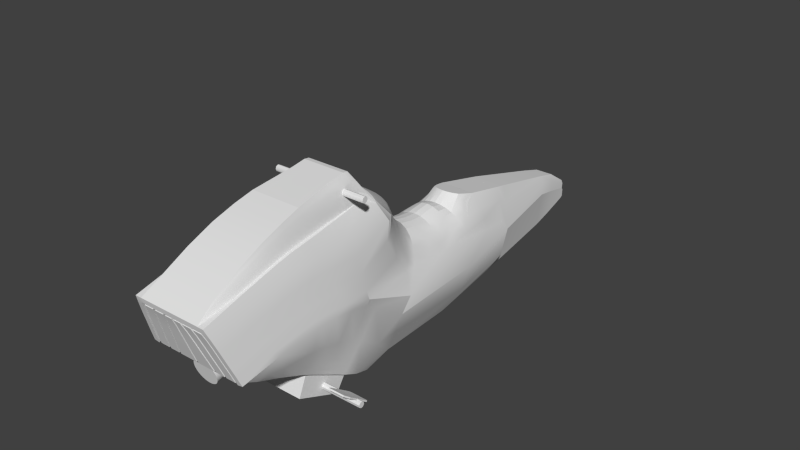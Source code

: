 # Source: speederbike_V2.blend  (saved by Blender 2.78.0; exported with 4.5.12 LTS)
import bpy
from mathutils import Matrix  # noqa: F401  (used for matrix-valued properties, if any)

bpy.ops.wm.read_factory_settings(use_empty=True)
scene = bpy.context.scene
scene.name = 'Scene'

# ---- collections
col_collection_11 = bpy.data.collections.new('Collection 11'); scene.collection.children.link(col_collection_11)

# ---- world
world_world = bpy.data.worlds.new('World'); scene.world = world_world
world_world.color = (0.05088, 0.05088, 0.05088)
world_world.use_sun_shadow = False
world_world.sun_shadow_jitter_overblur = 0.0
world_world.cycles.sampling_method = 'NONE'
world_world.cycles.sample_map_resolution = 256

# ---- meshes
me_cube_004 = bpy.data.meshes.new('Cube.004')
me_cube_004.from_pydata([(3.767e-17, -2.092, -5.818), (2.311, 0.01453, -11.65), (1.369, 0.105, -11.34), (1.509, -0.1107, -10.8), (1.369, 0.1449, -11.46), (1.574, -0.2256, -10.47), (2.111, 0.3625, -12.04), (2.311, 0.1092, -11.76), (2.311, 0.05449, -11.76), (2.172, -0.1107, -10.8), (2.172, 0.3164, -12.05), (1.509, 0.3389, -11.98), (2.106, -0.2031, -10.39), (2.111, 0.34, -12.12), (1.534, 1.473, 0.1324), (1.534, 1.393, -0.06135), (1.534, 1.346, 0.02414), (1.534, 1.412, 0.3836), (1.534, 1.459, 0.2981), (0.2876, -2.081, -6.091), (0.3989, -2.06, -6.568), (0.3989, -2.045, -6.931), (0.07934, -2.091, -5.836), (0.1556, -2.015, -7.61), (0.07934, -2.013, -7.663), (2.911e-17, 4.012, -6.354), (0.2191, 4.008, -6.415), (0.9324, 4.078, -7.813), (0.9039, 4.418, -7.943), (0.7674, 4.428, -7.387), (0.601, 4.437, -6.931), (0.4253, 4.146, -6.569), (0.2133, 4.156, -6.377), (0.2052, 4.446, -6.383), (0.8107, 3.961, -7.286), (0.9544, 3.935, -7.768), (0.2333, 3.356, -5.82), (0.4641, 3.313, -6.004), (0.8633, 3.147, -6.705), (1.016, 3.031, -7.196), (1.097, 3.48, -8.042), (0.4557, 3.664, -6.37), (0.8471, 3.613, -7.063), (0.7006, 3.059, -5.864), (0.2565, 3.015, -4.479), (0.5097, 2.948, -4.609), (0.7431, 2.839, -4.822), (1.115, 2.513, -5.455), (0.2605, 2.857, -3.012), (1.138, 2.327, -3.819), (-1.672e-17, 2.696, -2.368), (0.2587, 2.681, -2.385), (0.5092, 2.639, -2.438), (0.9425, 2.478, -2.637), (1.153, 2.365, -2.776), (0.7462, 5.005, -7.349), (0.4956, 4.928, -6.726), (0.3386, 4.902, -6.518), (0.1682, 4.887, -6.389), (3.084e-17, 4.704, -6.634), (0.5734, 4.728, -7.035), (0.7323, 4.745, -7.331), (0.4439, 2.197, -1.109), (0.6445, 2.171, -1.172), (0.9646, 2.093, -1.357), (0.2263, 2.213, -1.071), (0.155, 5.013, -6.168), (0.4911, 5.235, -6.438), (0.3007, 5.054, -6.221), (0.4406, 5.131, -6.314), (0.5351, 5.362, -6.589), (6.609e-17, 8.478, -10.26), (3.053e-17, 5.515, -6.772), (1.312, -2.158, -5.383), (1.066, -2.376, -2.646), (1.006, -2.427, -2.126), (1.144, -2.313, -3.415), (1.21, -2.251, -4.205), (1.283, -2.189, -4.99), (1.248, -2.22, -4.603), (1.007, -2.158, -5.383), (0.7011, -2.427, -2.126), (0.9047, -2.251, -4.205), (0.7707, -2.313, -3.415), (0.91, -2.189, -4.99), (0.8751, -2.22, -4.603), (0.328, -2.427, -2.126), (0.03392, -2.427, -2.126), (0.03392, -2.189, -4.99), (1.312, -2.206, -5.422), (1.21, -2.3, -4.244), (1.283, -2.238, -5.029), (0.9047, -2.3, -4.244), (0.9392, -2.206, -5.422), (0.634, -2.206, -5.422), (0.5317, -2.3, -4.244), (0.537, -2.238, -5.029), (0.502, -2.269, -4.642), (0.03392, -2.424, -2.685), (0.03392, -2.475, -2.165), (0.03392, -2.269, -4.642), (0.03392, -2.206, -5.422), (2.302e-17, -2.22, -4.603), (1.819e-17, -2.251, -4.205), (8.62e-18, -2.313, -3.415), (3.731e-17, -2.127, -5.782), (2.771e-17, -2.189, -4.99), (0.7612, -2.376, -2.646), (0.8369, -2.251, -4.205), (0.634, -2.158, -5.383), (0.6674, -2.127, -5.782), (0.4655, -2.313, -3.415), (0.5699, -2.22, -4.603), (0.6048, -2.189, -4.99), (0.7011, -2.475, -2.165), (0.5662, -2.158, -5.383), (0.3203, -2.376, -2.646), (0.2602, -2.427, -2.126), (0.537, -2.189, -4.99), (0.9726, -2.175, -5.821), (0.03392, -2.127, -5.782), (1.066, -2.424, -2.685), (1.248, -2.269, -4.642), (1.04, -2.175, -5.821), (0.7612, -2.424, -2.685), (0.8369, -2.3, -4.244), (0.6674, -2.175, -5.821), (0.328, -2.475, -2.165), (0.4655, -2.362, -3.454), (0.5662, -2.206, -5.422), (0.03392, -2.3, -4.244), (9.901e-17, -0.5905, -11.1), (1.121, -1.022, -8.287), (1.599, -0.2234, -5.768), (1.309, 0.7842, -9.17), (1.413, -1.755, -6.624), (3.721e-17, -2.049, -5.79), (0.5605, -1.022, -8.287), (1.445, -1.487, -6.71), (1.084, 0.9128, -12.33), (1.599, -1.265, -5.697), (1.596, -2.049, -5.79), (0.7101, 2.181, -13.46), (0.949, 6.401, -10.96), (0.4278, 8.137, -14.02), (0.5574, 8.258, -11.4), (9.957e-17, 9.513, -13.19), (0.6174, 6.261, -13.87), (0.3775, 8.677, -13.91), (0.3058, 9.345, -13.72), (0.6409, 5.839, -13.88), (0.538, 6.466, -7.847), (0.376, 8.911, -11.36), (0.71, 6.387, -8.673), (8.981e-17, 9.536, -12.4), (0.2662, 9.508, -12.6), (0.2069, 9.536, -12.4), (1.168, -1.605, -1.205), (1.126, -0.2945, -0.79), (1.384, 1.065, -3.384), (1.299, 0.2085, -1.906), (1.384, 0.3222, -3.011), (1.455, 0.436, -4.116), (1.299, -0.6769, -1.827), (1.533, -0.3368, -4.783), (1.533, -1.346, -4.794), (1.455, -0.0001952, -3.888), (1.533, 0.1116, -4.926), (1.495, -0.3935, -4.29), (1.495, -1.386, -4.342), (1.564, -1.305, -5.246), (1.564, 1.185, -6.536), (1.196, -2.514, -1.594), (1.097, 0.1359, -0.8178), (1.147, -0.7216, -0.869), (1.599, 0.6635, -6.326), (1.261, 2.313, -5.798), (1.299, -1.587, -2.083), (1.167, 2.64, -7.58), (0.7866, 5.574, -7.937), (1.135, -2.444, -2.536), (1.329, -2.278, -4.62), (0.871, -0.7566, 0.4708), (0.839, -0.204, 0.8137), (0.8313, 1.129, 0.5301), (0.8202, 1.632, 0.5241), (0.748, -0.7566, 0.4708), (0.6874, 0.2444, 1.009), (1.043, -1.54, -0.8837), (1.016, -0.732, -0.4773), (0.7474, 1.72, 0.6798), (0.7541, 1.163, 0.8294), (0.9445, 0.1673, -0.2871), (0.8973, 1.035, -0.2834), (0.93, -1.414, -0.2738), (0.8265, -2.303, -1.279), (-4.616e-17, 1.746, 0.2144), (1.097, -1.606, -1.2), (1.07, -0.7219, -0.8651), (0.9441, 0.9688, -0.861), (0.6769, 1.198, 1.129), (0.5843, 1.663, 1.061), (0.9625, -2.303, -1.279), (-5.638e-17, 1.663, 1.061), (0.8587, -2.513, -1.59), (0.5701, 1.695, 0.5529), (0.6212, 1.746, 0.2144), (0.7271, 1.884, -0.7057), (0.519, 1.644, 0.8914), (0.8774, 5.629, -8.851), (0.4249, 8.824, -12.09), (1.427, -2.049, -5.79), (0.9721, 0.06455, -10.52), (0.9721, 0.3531, -11.15), (0.9721, 0.5784, -11.67), (0.6484, -2.049, -5.79), (0.586, -2.049, -5.79), (1.063, 3.889, -8.289), (0.8623, 1.99, -1.105), (0.7665, 1.972, -0.9998), (0.6038, 1.955, -0.889), (0.4269, 1.945, -0.8193), (0.2372, 1.938, -0.7763), (0.2259, -1.462, -7.289), (0.3757, -1.62, -6.93), (0.3381, -1.559, -7.069), (0.2259, -1.995, -5.945), (0.1556, -2.02, -5.872), (0.86, 1.393, -0.06135), (0.8449, 1.331, 0.1899), (0.8355, 1.359, 0.3388), (0.9721, 0.05449, -11.76), (0.9721, 0.1092, -11.76), (0.9721, 0.01453, -11.65), (0.9721, 0.1449, -11.46), (0.9721, 0.01276, -11.47), (0.9721, 0.05023, -11.35), (0.9721, 0.105, -11.34), (2.433e-17, 5.015, -6.168), (2.423e-17, 4.995, -6.156), (2.755e-17, 4.448, -6.316), (2.913e-17, 4.012, -6.356), (-9.689e-18, 2.88, -2.976), (1.288, -2.311, -4.196), (1.599, -2.179, -5.805), (1.299, -2.447, -2.437), (1.533, -2.246, -4.963), (1.366, -2.245, -5.032), (1.495, -2.28, -4.542), (1.397, -2.212, -5.451), (0.5357, -2.444, -1.962), (1.071, -2.444, -1.962), (1.288, -2.257, -4.174), (1.366, -2.191, -5.01), (0.1339, -2.444, -1.962), (0.8035, -2.444, -1.962), (1.397, -2.158, -5.429), (1.329, -2.224, -4.598), (0.9721, -0.1007, -12.0), (1.194, -1.205, -7.872), (0.3873, -1.653, -6.855), (0.5357, -2.498, -1.983), (0.8035, -2.498, -1.983), (2.311, 0.1467, -11.63), (2.311, 0.01276, -11.47), (2.311, 0.05023, -11.35), (2.311, 0.105, -11.34), (2.311, 0.1449, -11.46), (1.369, 0.1467, -11.63), (1.369, 0.1092, -11.76), (1.369, 0.05449, -11.76), (1.369, 0.01453, -11.65), (1.369, 0.01276, -11.47), (1.369, 0.05023, -11.35), (2.172, -0.0882, -10.73), (2.106, -0.2256, -10.47), (1.509, 0.3164, -12.05), (2.172, 0.3389, -11.98), (1.509, -0.0882, -10.73), (1.574, -0.2031, -10.39), (1.57, 0.34, -12.12), (1.57, 0.3625, -12.04), (1.534, 1.446, -0.01652), (1.534, 1.331, 0.1899), (1.534, 1.359, 0.3388), (0.2259, -2.085, -5.975), (0.3381, -2.074, -6.232), (0.4067, -2.052, -6.749), (0.3381, -2.03, -7.267), (0.2876, -2.024, -7.408), (0.07934, -1.419, -7.413), (0.1556, -2.089, -5.889), (0.3757, -2.068, -6.393), (0.3757, -2.037, -7.106), (0.2259, -2.019, -7.524), (0.4358, 3.998, -6.596), (1.023, 4.406, -8.583), (0.7919, 4.106, -7.301), (0.6206, 4.129, -6.881), (0.4112, 4.443, -6.592), (0.6356, 3.983, -6.89), (0.6769, 3.242, -6.303), (0.1572, 5.004, -6.185), (0.317, 5.031, -6.274), (0.4642, 5.075, -6.42), (0.5174, 5.135, -6.615), (0.5637, 5.208, -6.853), (0.9971, 3.577, -7.548), (0.2293, 3.678, -6.188), (0.6642, 3.642, -6.666), (0.2416, 3.197, -5.297), (0.4805, 3.145, -5.513), (0.8936, 2.944, -6.336), (1.052, 2.803, -6.911), (0.9476, 2.692, -5.107), (0.5165, 2.786, -3.12), (0.7524, 2.671, -3.295), (0.9592, 2.516, -3.532), (0.7401, 2.57, -2.522), (0.6332, 4.963, -7.007), (0.1955, 4.707, -6.68), (0.3922, 4.715, -6.815), (0.8627, 4.766, -7.691), (0.8203, 2.136, -1.255), (1.077, 2.043, -1.474), (2.413e-17, 4.999, -6.149), (0.5729, 5.515, -6.772), (3.052e-17, 5.514, -6.771), (1.066e-16, 9.345, -13.72), (1.055e-16, 9.452, -13.65), (1.346, -2.127, -5.782), (0.9726, -2.127, -5.782), (0.3977, -2.313, -3.415), (0.4638, -2.251, -4.205), (0.502, -2.22, -4.603), (0.03392, -2.376, -2.646), (0.03392, -2.251, -4.205), (0.03392, -2.22, -4.603), (0.03392, -2.158, -5.383), (1.007, -2.206, -5.422), (0.8386, -2.362, -3.454), (0.9429, -2.269, -4.642), (0.6933, -2.424, -2.685), (0.8751, -2.269, -4.642), (0.3881, -2.424, -2.685), (0.6048, -2.238, -5.029), (0.3977, -2.362, -3.454), (0.4638, -2.3, -4.244), (0.03392, -2.175, -5.821), (3.247e-17, -2.158, -5.383), (1.04, -2.127, -5.782), (0.8386, -2.313, -3.415), (0.9429, -2.22, -4.603), (0.9779, -2.189, -4.99), (0.9392, -2.158, -5.383), (0.6933, -2.376, -2.646), (0.6332, -2.427, -2.126), (0.3881, -2.376, -2.646), (0.5317, -2.251, -4.205), (1.006, -2.475, -2.165), (0.5995, -2.127, -5.782), (0.2602, -2.475, -2.165), (0.03392, -2.313, -3.415), (1.346, -2.175, -5.821), (1.144, -2.362, -3.454), (0.9779, -2.238, -5.029), (0.6332, -2.475, -2.165), (0.7707, -2.362, -3.454), (0.91, -2.238, -5.029), (0.5699, -2.269, -4.642), (0.5995, -2.175, -5.821), (0.3203, -2.424, -2.685), (0.03392, -2.362, -3.454), (0.03392, -2.238, -5.029), (0.9721, -0.5905, -11.1), (1.054e-16, 0.6725, -11.88), (0.9721, 0.6725, -11.88), (0.9721, 0.3891, -12.9), (1.084, -0.537, -9.223), (1.599, 0.2235, -5.964), (1.084, -0.2584, -9.801), (1.084, 0.06455, -10.52), (1.43, 1.209, -7.167), (1.084, 0.3531, -11.15), (1.477, -1.12, -6.969), (1.431, -0.3485, -7.509), (1.421, -0.02904, -7.808), (1.354, 0.3762, -8.438), (1.267, 1.024, -9.738), (7.574e-17, -0.537, -9.223), (1.226, 1.545, -11.06), (1.43, 1.435, -7.791), (1.084, 0.5784, -11.67), (0.8285, 1.403, -13.37), (1.423, 2.181, -9.792), (1.053, 4.457, -12.58), (1.121, 5.914, -12.24), (1.355, 4.532, -10.53), (0.2882, 9.452, -13.65), (0.2594, 9.513, -13.19), (0.8311, 3.954, -13.64), (1.106e-16, 8.677, -13.91), (0.5227, 6.706, -8.113), (0.2884, 8.971, -10.91), (0.4513, 8.418, -10.71), (0.6956, 6.601, -9.178), (0.342, 8.478, -10.26), (0.2833, 9.458, -12.95), (1.254, 2.101, -4.147), (1.227, 1.017, -2.123), (1.457, 1.113, -4.645), (1.533, 1.161, -5.906), (1.533, 0.5498, -5.221), (1.384, -0.5635, -2.812), (1.455, -0.4502, -3.797), (1.455, -1.426, -3.89), (1.299, -0.2239, -1.811), (1.384, -0.112, -2.85), (1.495, 1.137, -5.275), (1.495, 0.4929, -4.668), (1.495, 0.05572, -4.407), (0.8629, 6.253, -10.09), (1.519, 2.407, -8.67), (0.8439, 5.041, -7.752), (1.564, -0.2801, -5.276), (1.564, 0.6066, -5.773), (1.564, 0.1676, -5.445), (1.433, -2.179, -5.876), (1.564, -2.213, -5.384), (1.068, 2.18, -11.62), (1.012, 0.9687, -0.8622), (0.8876, 1.829, -0.9376), (1.232, 2.233, -2.929), (1.384, -2.38, -3.279), (1.384, -1.506, -2.987), (0.9396, 5.682, -9.754), (0.9722, 4.793, -8.108), (1.071, -2.498, -1.983), (0.9249, -2.092, -0.9674), (1.03, -0.2945, -0.7886), (0.9938, 0.1358, -0.8174), (0.8004, 0.2444, 1.009), (0.6805, 1.548, 1.153), (0.6805, 1.663, 1.061), (0.9662, -1.448, -0.4379), (0.9417, -0.7462, 0.06889), (0.9071, -0.2312, 0.3316), (0.875, 0.2117, 0.4598), (-2.208e-17, -2.092, -0.9674), (-5.723e-17, 1.548, 1.153), (0.7674, -1.38, -0.1098), (0.7205, -0.204, 0.8137), (0.5813, 1.198, 1.129), (0.7943, -2.092, -0.9674), (0.6993, 1.777, 0.2987), (1.0, -2.513, -1.59), (0.9791, -0.2682, -0.3235), (0.7503, 1.59, 0.8386), (0.8377, 0.2281, 0.7347), (0.8596, 1.747, -0.3307), (0.873, -0.2176, 0.5726), (0.9064, -0.7514, 0.2699), (0.8937, -1.38, -0.1098), (0.5843, 1.548, 1.153), (0.9533, 1.932, -0.7372), (0.8143, 1.777, 0.2987), (0.6418, 1.72, 0.6798), (0.8186, 1.932, -0.7372), (0.9721, -0.3245, -9.664), (0.9721, -0.2584, -9.801), (0.02845, -2.049, -5.79), (1.428, -2.127, -5.782), (1.03, -2.049, -5.79), (0.964, -2.049, -5.79), (0.6038, 5.29, -7.132), (1.13, 2.905, -7.728), (1.043, 4.045, -8.395), (0.9167, 1.997, -1.171), (0.1206, -1.42, -7.384), (0.1556, -1.429, -7.363), (0.2876, -1.506, -7.19), (0.4067, -1.755, -6.624), (0.3989, -1.686, -6.78), (0.3381, -1.917, -6.166), (0.2876, -1.961, -6.04), (0.3757, -1.867, -6.308), (0.3989, -1.812, -6.463), (0.07934, -2.037, -5.824), (0.843, 1.473, 0.1324), (0.8321, 1.412, 0.3836), (0.8352, 1.459, 0.2981), (0.8536, 1.446, -0.01652), (0.8564, 1.346, 0.02414), (0.9721, 0.1467, -11.63), (3.086e-17, 4.704, -6.636), (2.714e-17, 3.682, -6.128), (1.218, -2.377, -3.355), (1.455, -2.313, -4.121), (1.135, -2.39, -2.515), (1.218, -2.323, -3.334), (0.2009, -2.444, -1.962), (0.2678, -2.444, -1.962), (0.4093, 1.932, -0.7372), (0.614, 1.932, -0.7372), (0.2047, 1.932, -0.7372), (0.2802, -1.022, -8.287), (1.267, -1.389, -7.456), (1.34, -1.572, -7.04), (1.376, -1.664, -6.832), (-2.311, 0.01453, -11.65), (-1.369, 0.105, -11.34), (-1.509, -0.1107, -10.8), (-1.369, 0.1449, -11.46), (-1.574, -0.2256, -10.47), (-2.111, 0.3625, -12.04), (-2.311, 0.1092, -11.76), (-2.311, 0.05449, -11.76), (-2.172, -0.1107, -10.8), (-2.172, 0.3164, -12.05), (-1.509, 0.3389, -11.98), (-2.106, -0.2031, -10.39), (-2.111, 0.34, -12.12), (-1.534, 1.473, 0.1324), (-1.534, 1.393, -0.06135), (-1.534, 1.346, 0.02414), (-1.534, 1.412, 0.3836), (-1.534, 1.459, 0.2981), (-0.2876, -2.081, -6.091), (-0.3989, -2.06, -6.568), (-0.3989, -2.045, -6.931), (1.388e-16, -2.012, -7.681), (-0.07934, -2.091, -5.836), (-0.1556, -2.015, -7.61), (-0.07934, -2.013, -7.663), (-0.2191, 4.008, -6.415), (-0.9324, 4.078, -7.813), (-0.9039, 4.418, -7.943), (-0.7674, 4.428, -7.387), (-0.601, 4.437, -6.931), (-0.4253, 4.146, -6.569), (-0.2133, 4.156, -6.377), (-0.2052, 4.446, -6.383), (1.066e-16, 4.16, -6.312), (1.059e-16, 4.448, -6.313), (-0.8107, 3.961, -7.286), (-0.9544, 3.935, -7.768), (-0.2333, 3.356, -5.82), (-0.4641, 3.313, -6.004), (-0.8633, 3.147, -6.705), (-1.016, 3.031, -7.196), (-1.097, 3.48, -8.042), (1.055e-16, 3.682, -6.126), (-0.4557, 3.664, -6.37), (-0.8471, 3.613, -7.063), (-0.7006, 3.059, -5.864), (-0.2565, 3.015, -4.479), (-0.5097, 2.948, -4.609), (-0.7431, 2.839, -4.822), (-1.115, 2.513, -5.455), (-0.2605, 2.857, -3.012), (-1.138, 2.327, -3.819), (-0.2587, 2.681, -2.385), (-0.5092, 2.639, -2.438), (-0.9425, 2.478, -2.637), (-1.153, 2.365, -2.776), (-0.7462, 5.005, -7.349), (-0.4956, 4.928, -6.726), (-0.3386, 4.902, -6.518), (-0.1682, 4.887, -6.389), (-0.5734, 4.728, -7.035), (-0.7323, 4.745, -7.331), (-0.4439, 2.197, -1.109), (-0.6445, 2.171, -1.172), (-0.9646, 2.093, -1.357), (-0.2263, 2.213, -1.071), (-0.155, 5.013, -6.168), (-0.4911, 5.235, -6.438), (1.089e-16, 5.514, -6.771), (4.347e-17, 1.932, -0.7372), (-0.3007, 5.054, -6.221), (-0.4406, 5.131, -6.314), (-0.5351, 5.362, -6.589), (1.512e-16, 8.971, -10.91), (1.198e-16, 6.466, -7.847), (1.945e-16, 6.261, -13.87), (1.95e-16, 5.993, -13.86), (-1.312, -2.158, -5.383), (-1.066, -2.376, -2.646), (-1.006, -2.427, -2.126), (-1.144, -2.313, -3.415), (-1.21, -2.251, -4.205), (-1.283, -2.189, -4.99), (-1.248, -2.22, -4.603), (-1.007, -2.158, -5.383), (-0.7011, -2.427, -2.126), (-0.9047, -2.251, -4.205), (-0.7707, -2.313, -3.415), (-0.91, -2.189, -4.99), (-0.8751, -2.22, -4.603), (-0.328, -2.427, -2.126), (-0.03392, -2.427, -2.126), (-0.03392, -2.189, -4.99), (-1.312, -2.206, -5.422), (-1.21, -2.3, -4.244), (-1.283, -2.238, -5.029), (-0.9047, -2.3, -4.244), (-0.9392, -2.206, -5.422), (-0.634, -2.206, -5.422), (-0.5317, -2.3, -4.244), (-0.537, -2.238, -5.029), (-0.502, -2.269, -4.642), (-0.03392, -2.424, -2.685), (-0.03392, -2.475, -2.165), (-0.03392, -2.269, -4.642), (-0.03392, -2.206, -5.422), (-0.7612, -2.376, -2.646), (-0.8369, -2.251, -4.205), (-0.634, -2.158, -5.383), (-0.6674, -2.127, -5.782), (-0.4655, -2.313, -3.415), (-0.5699, -2.22, -4.603), (-0.6048, -2.189, -4.99), (-0.7011, -2.475, -2.165), (-0.5662, -2.158, -5.383), (-0.3203, -2.376, -2.646), (-0.2602, -2.427, -2.126), (-0.537, -2.189, -4.99), (-0.9726, -2.175, -5.821), (-0.03392, -2.127, -5.782), (-1.066, -2.424, -2.685), (-1.248, -2.269, -4.642), (-1.04, -2.175, -5.821), (-0.7612, -2.424, -2.685), (-0.8369, -2.3, -4.244), (-0.6674, -2.175, -5.821), (-0.328, -2.475, -2.165), (-0.4655, -2.362, -3.454), (-0.5662, -2.206, -5.422), (-0.03392, -2.3, -4.244), (-1.121, -1.022, -8.287), (-1.599, -0.2234, -5.768), (-1.309, 0.7842, -9.17), (-1.413, -1.755, -6.624), (1.438e-16, -1.022, -8.287), (1.888e-16, 0.9112, -12.33), (-0.5605, -1.022, -8.287), (-1.445, -1.487, -6.71), (-1.084, 0.9128, -12.33), (-1.599, -1.265, -5.697), (-1.596, -2.049, -5.79), (-0.7101, 2.181, -13.46), (1.974e-16, 3.954, -13.64), (-0.949, 6.401, -10.96), (-0.4278, 8.137, -14.02), (-0.5574, 8.258, -11.4), (-0.6174, 6.261, -13.87), (-0.3775, 8.677, -13.91), (-0.3058, 9.345, -13.72), (-0.6409, 5.839, -13.88), (-0.538, 6.466, -7.847), (-0.376, 8.911, -11.36), (-0.71, 6.387, -8.673), (1.225e-16, 6.706, -8.113), (1.708e-16, 9.508, -12.6), (-0.2662, 9.508, -12.6), (-0.2069, 9.536, -12.4), (-1.168, -1.605, -1.205), (-1.126, -0.2945, -0.79), (-1.384, 1.065, -3.384), (-1.299, 0.2085, -1.906), (-1.384, 0.3222, -3.011), (-1.455, 0.436, -4.116), (-1.299, -0.6769, -1.827), (-1.533, -0.3368, -4.783), (-1.533, -1.346, -4.794), (-1.455, -0.0001952, -3.888), (-1.533, 0.1116, -4.926), (-1.495, -0.3935, -4.29), (-1.495, -1.386, -4.342), (-1.564, -1.305, -5.246), (-1.564, 1.185, -6.536), (-1.196, -2.514, -1.594), (-1.097, 0.1359, -0.8178), (-1.147, -0.7216, -0.869), (-1.599, 0.6635, -6.326), (-1.261, 2.313, -5.798), (-1.299, -1.587, -2.083), (-1.167, 2.64, -7.58), (-0.7866, 5.574, -7.937), (-1.135, -2.444, -2.536), (-1.329, -2.278, -4.62), (-0.871, -0.7566, 0.4708), (-0.839, -0.204, 0.8137), (4.397e-17, -1.38, -0.1098), (-0.8313, 1.129, 0.5301), (-0.8202, 1.632, 0.5241), (2.967e-17, -0.204, 0.8137), (2.615e-17, 0.2444, 1.009), (2.231e-17, 1.198, 1.129), (-0.748, -0.7566, 0.4708), (-0.6874, 0.2444, 1.009), (-1.043, -1.54, -0.8837), (-1.016, -0.732, -0.4773), (-0.7474, 1.72, 0.6798), (-0.7541, 1.163, 0.8294), (-0.9445, 0.1673, -0.2871), (-0.8973, 1.035, -0.2834), (-0.93, -1.414, -0.2738), (-0.8265, -2.303, -1.279), (2.412e-17, 1.644, 0.8914), (2.817e-17, 1.695, 0.5529), (-1.097, -1.606, -1.2), (-1.07, -0.7219, -0.8651), (-0.9441, 0.9688, -0.861), (-0.6769, 1.198, 1.129), (-0.5843, 1.663, 1.061), (-0.9625, -2.303, -1.279), (6.502e-17, -2.513, -1.59), (-0.8587, -2.513, -1.59), (-0.5701, 1.695, 0.5529), (-0.6212, 1.746, 0.2144), (-0.7271, 1.884, -0.7057), (-0.519, 1.644, 0.8914), (-0.8774, 5.629, -8.851), (-0.4249, 8.824, -12.09), (-1.427, -2.049, -5.79), (-0.9721, 0.06455, -10.52), (-0.9721, 0.3531, -11.15), (-0.9721, 0.5784, -11.67), (-0.6484, -2.049, -5.79), (-0.586, -2.049, -5.79), (-1.063, 3.889, -8.289), (-0.8623, 1.99, -1.105), (-0.7665, 1.972, -0.9998), (-0.6038, 1.955, -0.889), (-0.4269, 1.945, -0.8193), (-0.2372, 1.938, -0.7763), (-0.2259, -1.462, -7.289), (-0.3757, -1.62, -6.93), (-0.3381, -1.559, -7.069), (-0.2259, -1.995, -5.945), (-0.1556, -2.02, -5.872), (1.158e-16, -2.043, -5.807), (-0.86, 1.393, -0.06135), (-0.8449, 1.331, 0.1899), (-0.8355, 1.359, 0.3388), (-0.9721, 0.05449, -11.76), (-0.9721, 0.1092, -11.76), (-0.9721, 0.01453, -11.65), (-0.9721, 0.1449, -11.46), (-0.9721, 0.01276, -11.47), (-0.9721, 0.05023, -11.35), (-0.9721, 0.105, -11.34), (1.026e-16, 5.007, -6.159), (9.556e-17, 3.215, -5.226), (-1.288, -2.311, -4.196), (-1.599, -2.179, -5.805), (-1.299, -2.447, -2.437), (-1.533, -2.246, -4.963), (-1.366, -2.245, -5.032), (-1.495, -2.28, -4.542), (-1.397, -2.212, -5.451), (6.942e-17, -2.444, -1.962), (-0.5357, -2.444, -1.962), (-1.071, -2.444, -1.962), (-1.288, -2.257, -4.174), (-1.366, -2.191, -5.01), (-0.1339, -2.444, -1.962), (-0.8035, -2.444, -1.962), (-1.397, -2.158, -5.429), (-1.329, -2.224, -4.598), (-0.9721, -0.1007, -12.0), (-1.194, -1.205, -7.872), (-0.3873, -1.653, -6.855), (-0.5357, -2.498, -1.983), (-0.8035, -2.498, -1.983), (-2.311, 0.1467, -11.63), (-2.311, 0.01276, -11.47), (-2.311, 0.05023, -11.35), (-2.311, 0.105, -11.34), (-2.311, 0.1449, -11.46), (-1.369, 0.1467, -11.63), (-1.369, 0.1092, -11.76), (-1.369, 0.05449, -11.76), (-1.369, 0.01453, -11.65), (-1.369, 0.01276, -11.47), (-1.369, 0.05023, -11.35), (-2.172, -0.0882, -10.73), (-2.106, -0.2256, -10.47), (-1.509, 0.3164, -12.05), (-2.172, 0.3389, -11.98), (-1.509, -0.0882, -10.73), (-1.574, -0.2031, -10.39), (-1.57, 0.34, -12.12), (-1.57, 0.3625, -12.04), (-1.534, 1.446, -0.01652), (-1.534, 1.331, 0.1899), (-1.534, 1.359, 0.3388), (-0.2259, -2.085, -5.975), (-0.3381, -2.074, -6.232), (-0.4067, -2.052, -6.749), (-0.3381, -2.03, -7.267), (-0.2876, -2.024, -7.408), (-0.07934, -1.419, -7.413), (1.342e-16, -1.418, -7.431), (-0.1556, -2.089, -5.889), (-0.3757, -2.068, -6.393), (-0.3757, -2.037, -7.106), (-0.2259, -2.019, -7.524), (-0.4358, 3.998, -6.596), (-1.023, 4.406, -8.583), (-0.7919, 4.106, -7.301), (-0.6206, 4.129, -6.881), (-0.4112, 4.443, -6.592), (-0.6356, 3.983, -6.89), (1.017e-16, 3.371, -5.758), (-0.6769, 3.242, -6.303), (-0.1572, 5.004, -6.185), (-0.317, 5.031, -6.274), (-0.4642, 5.075, -6.42), (-0.5174, 5.135, -6.615), (-0.5637, 5.208, -6.853), (-0.9971, 3.577, -7.548), (-0.2293, 3.678, -6.188), (-0.6642, 3.642, -6.666), (9.554e-17, 3.215, -5.224), (-0.2416, 3.197, -5.297), (-0.4805, 3.145, -5.513), (-0.8936, 2.944, -6.336), (-1.052, 2.803, -6.911), (8.626e-17, 3.038, -4.435), (-0.9476, 2.692, -5.107), (6.867e-17, 2.881, -2.975), (-0.5165, 2.786, -3.12), (-0.7524, 2.671, -3.295), (-0.9592, 2.516, -3.532), (-0.7401, 2.57, -2.522), (-0.6332, 4.963, -7.007), (-0.1955, 4.707, -6.68), (-0.3922, 4.715, -6.815), (-0.8627, 4.766, -7.691), (-0.8203, 2.136, -1.255), (-1.077, 2.043, -1.474), (4.671e-17, 2.219, -1.058), (-0.5729, 5.515, -6.772), (6.982e-17, -2.498, -1.983), (1.917e-16, 8.137, -14.02), (2.004e-16, 1.403, -13.37), (-1.346, -2.127, -5.782), (-0.9726, -2.127, -5.782), (-0.3977, -2.313, -3.415), (-0.4638, -2.251, -4.205), (-0.502, -2.22, -4.603), (-0.03392, -2.376, -2.646), (-0.03392, -2.251, -4.205), (-0.03392, -2.22, -4.603), (-0.03392, -2.158, -5.383), (-1.007, -2.206, -5.422), (-0.8386, -2.362, -3.454), (-0.9429, -2.269, -4.642), (-0.6933, -2.424, -2.685), (-0.8751, -2.269, -4.642), (-0.3881, -2.424, -2.685), (-0.6048, -2.238, -5.029), (-0.3977, -2.362, -3.454), (-0.4638, -2.3, -4.244), (-0.03392, -2.175, -5.821), (7.767e-17, -2.376, -2.646), (-1.04, -2.127, -5.782), (-0.8386, -2.313, -3.415), (-0.9429, -2.22, -4.603), (-0.9779, -2.189, -4.99), (-0.9392, -2.158, -5.383), (-0.6933, -2.376, -2.646), (-0.6332, -2.427, -2.126), (-0.3881, -2.376, -2.646), (-0.5317, -2.251, -4.205), (-1.006, -2.475, -2.165), (-0.5995, -2.127, -5.782), (-0.2602, -2.475, -2.165), (-0.03392, -2.313, -3.415), (-1.346, -2.175, -5.821), (-1.144, -2.362, -3.454), (-0.9779, -2.238, -5.029), (-0.6332, -2.475, -2.165), (-0.7707, -2.362, -3.454), (-0.91, -2.238, -5.029), (-0.5699, -2.269, -4.642), (-0.5995, -2.175, -5.821), (-0.3203, -2.424, -2.685), (-0.03392, -2.362, -3.454), (-0.03392, -2.238, -5.029), (7.14e-17, -2.427, -2.126), (-0.9721, -0.5905, -11.1), (1.971e-16, 0.3891, -12.9), (-0.9721, 0.6725, -11.88), (-0.9721, 0.3891, -12.9), (-1.084, -0.537, -9.223), (-1.599, 0.2235, -5.964), (-1.084, -0.2584, -9.801), (-1.084, 0.06455, -10.52), (-1.43, 1.209, -7.167), (-1.084, 0.3531, -11.15), (-1.477, -1.12, -6.969), (-1.431, -0.3485, -7.509), (-1.421, -0.02904, -7.808), (-1.354, 0.3762, -8.438), (-1.267, 1.024, -9.738), (-1.226, 1.545, -11.06), (-1.43, 1.435, -7.791), (-1.084, 0.5784, -11.67), (-0.8285, 1.403, -13.37), (-1.423, 2.181, -9.792), (-1.053, 4.457, -12.58), (-1.121, 5.914, -12.24), (1.995e-16, 2.181, -13.46), (-1.355, 4.532, -10.53), (-0.2882, 9.452, -13.65), (-0.2594, 9.513, -13.19), (-0.8311, 3.954, -13.64), (1.751e-16, 9.458, -12.95), (-0.5227, 6.706, -8.113), (-0.2884, 8.971, -10.91), (-0.4513, 8.418, -10.71), (-0.6956, 6.601, -9.178), (-0.342, 8.478, -10.26), (-0.2833, 9.458, -12.95), (-1.254, 2.101, -4.147), (-1.227, 1.017, -2.123), (-1.457, 1.113, -4.645), (-1.533, 1.161, -5.906), (-1.533, 0.5498, -5.221), (-1.384, -0.5635, -2.812), (-1.455, -0.4502, -3.797), (-1.455, -1.426, -3.89), (-1.299, -0.2239, -1.811), (-1.384, -0.112, -2.85), (-1.495, 1.137, -5.275), (-1.495, 0.4929, -4.668), (-1.495, 0.05572, -4.407), (-0.8629, 6.253, -10.09), (-1.519, 2.407, -8.67), (-0.8439, 5.041, -7.752), (-1.564, -0.2801, -5.276), (-1.564, 0.6066, -5.773), (-1.564, 0.1676, -5.445), (-1.433, -2.179, -5.876), (-1.564, -2.213, -5.384), (-1.068, 2.18, -11.62), (-1.012, 0.9687, -0.8622), (-0.8876, 1.829, -0.9376), (-1.232, 2.233, -2.929), (-1.384, -2.38, -3.279), (-1.384, -1.506, -2.987), (-0.9396, 5.682, -9.754), (-0.9722, 4.793, -8.108), (-1.071, -2.498, -1.983), (-0.9249, -2.092, -0.9674), (-1.03, -0.2945, -0.7886), (-0.9938, 0.1358, -0.8174), (-0.8004, 0.2444, 1.009), (-0.6805, 1.548, 1.153), (-0.6805, 1.663, 1.061), (-0.9662, -1.448, -0.4379), (-0.9417, -0.7462, 0.06889), (-0.9071, -0.2312, 0.3316), (-0.875, 0.2117, 0.4598), (3.527e-17, -0.7566, 0.4708), (-0.7674, -1.38, -0.1098), (-0.7205, -0.204, 0.8137), (-0.5813, 1.198, 1.129), (-0.7943, -2.092, -0.9674), (-0.6993, 1.777, 0.2987), (-1.0, -2.513, -1.59), (-0.9791, -0.2682, -0.3235), (-0.7503, 1.59, 0.8386), (-0.8377, 0.2281, 0.7347), (-0.8596, 1.747, -0.3307), (-0.873, -0.2176, 0.5726), (-0.9064, -0.7514, 0.2699), (6.066e-17, -2.303, -1.279), (-0.8937, -1.38, -0.1098), (-0.5843, 1.548, 1.153), (-0.9533, 1.932, -0.7372), (-0.8143, 1.777, 0.2987), (-0.6418, 1.72, 0.6798), (-0.8186, 1.932, -0.7372), (4.32e-17, 1.884, -0.7057), (-0.9721, -0.3245, -9.664), (-0.9721, -0.2584, -9.801), (1.59e-16, -0.3245, -9.664), (-0.02845, -2.049, -5.79), (-1.428, -2.127, -5.782), (-1.03, -2.049, -5.79), (-0.964, -2.049, -5.79), (-0.6038, 5.29, -7.132), (-1.13, 2.905, -7.728), (-1.043, 4.045, -8.395), (-0.9167, 1.997, -1.171), (-0.1206, -1.42, -7.384), (-0.1556, -1.429, -7.363), (-0.2876, -1.506, -7.19), (-0.4067, -1.755, -6.624), (-0.3989, -1.686, -6.78), (-0.3381, -1.917, -6.166), (-0.2876, -1.961, -6.04), (-0.3757, -1.867, -6.308), (-0.3989, -1.812, -6.463), (-0.07934, -2.037, -5.824), (-0.843, 1.473, 0.1324), (-0.8321, 1.412, 0.3836), (-0.8352, 1.459, 0.2981), (-0.8536, 1.446, -0.01652), (-0.8564, 1.346, 0.02414), (-0.9721, 0.1467, -11.63), (1.025e-16, 5.0, -6.15), (1.052e-16, 4.882, -6.348), (1.066e-16, 4.16, -6.314), (1.017e-16, 3.371, -5.759), (8.627e-17, 3.037, -4.436), (6.165e-17, 2.696, -2.368), (-1.218, -2.377, -3.355), (-1.455, -2.313, -4.121), (-1.135, -2.39, -2.515), (-1.218, -2.323, -3.334), (-0.2009, -2.444, -1.962), (-0.2678, -2.444, -1.962), (-0.4093, 1.932, -0.7372), (-0.614, 1.932, -0.7372), (-0.2047, 1.932, -0.7372), (-0.2802, -1.022, -8.287), (-1.267, -1.389, -7.456), (-1.34, -1.572, -7.04), (-1.376, -1.664, -6.832), (2.311, 0.05449, -11.76), (2.311, 0.05449, -11.76), (2.311, 0.1092, -11.76), (2.311, 0.1092, -11.76), (0.9721, 0.1449, -11.46), (0.9721, 0.1449, -11.46), (1.369, 0.1449, -11.46), (0.9721, 0.105, -11.34), (0.9721, 0.105, -11.34), (1.369, 0.105, -11.34), (1.534, 1.346, 0.02414), (1.534, 1.346, 0.02414), (1.534, 1.393, -0.06135), (1.534, 1.393, -0.06135), (1.534, 1.459, 0.2981), (1.534, 1.459, 0.2981), (1.534, 1.412, 0.3836), (1.534, 1.412, 0.3836), (1.534, 1.473, 0.1324), (0.86, 1.393, -0.06135), (0.86, 1.393, -0.06135), (0.07934, -2.013, -7.663), (0.07934, -2.013, -7.663), (0.1556, -2.015, -7.61), (0.2052, 4.446, -6.383), (0.2052, 4.446, -6.383), (0.2052, 4.446, -6.383), (0.2133, 4.156, -6.377), (2.755e-17, 4.448, -6.316), (2.755e-17, 4.448, -6.316), (2.755e-17, 4.448, -6.316), (2.755e-17, 4.448, -6.316), (2.755e-17, 4.448, -6.316), (0.2191, 4.008, -6.415), (0.2191, 4.008, -6.415), (0.2191, 4.008, -6.415), (0.4641, 3.313, -6.004), (0.4641, 3.313, -6.004), (0.2333, 3.356, -5.82), (0.2333, 3.356, -5.82), (0.9646, 2.093, -1.357), (0.9646, 2.093, -1.357), (1.153, 2.365, -2.776), (0.4956, 4.928, -6.726), (0.5734, 4.728, -7.035), (0.5734, 4.728, -7.035), (0.5734, 4.728, -7.035), (0.4439, 2.197, -1.109), (0.6445, 2.171, -1.172), (0.2263, 2.213, -1.071), (0.3007, 5.054, -6.221), (0.3007, 5.054, -6.221), (0.4406, 5.131, -6.314), (0.4406, 5.131, -6.314), (0.4911, 5.235, -6.438), (0.5351, 5.362, -6.589), (0.155, 5.013, -6.168), (0.07934, -2.091, -5.836), (0.07934, -2.091, -5.836), (3.767e-17, -2.092, -5.818), (3.767e-17, -2.092, -5.818), (3.767e-17, -2.092, -5.818), (2.111, 0.34, -12.12), (2.111, 0.34, -12.12), (2.111, 0.3625, -12.04), (2.111, 0.3625, -12.04), (2.172, 0.3164, -12.05), (2.172, 0.3164, -12.05), (1.509, -0.1107, -10.8), (1.509, -0.1107, -10.8), (1.574, -0.2256, -10.47), (1.574, -0.2256, -10.47), (2.311, 0.01453, -11.65), (2.311, 0.01453, -11.65), (2.172, -0.1107, -10.8), (2.172, -0.1107, -10.8), (1.144, -2.313, -3.415), (1.066, -2.376, -2.646), (1.21, -2.251, -4.205), (1.248, -2.22, -4.603), (1.283, -2.189, -4.99), (1.312, -2.158, -5.383), (0.634, -2.158, -5.383), (0.6048, -2.189, -4.99), (0.5662, -2.158, -5.383), (0.537, -2.189, -4.99), (1.248, -2.269, -4.642), (1.283, -2.238, -5.029), (0.7612, -2.424, -2.685), (0.7011, -2.475, -2.165), (0.7011, -2.475, -2.165), (0.03392, -2.269, -4.642), (0.03392, -2.3, -4.244), (0.6674, -2.175, -5.821), (0.6674, -2.175, -5.821), (0.6674, -2.127, -5.782), (0.6674, -2.127, -5.782), (0.6674, -2.127, -5.782), (8.62e-18, -2.313, -3.415), (1.819e-17, -2.251, -4.205), (2.302e-17, -2.22, -4.603), (2.771e-17, -2.189, -4.99), (0.8751, -2.22, -4.603), (0.91, -2.189, -4.99), (1.312, -2.206, -5.422), (1.427, -2.049, -5.79), (1.427, -2.049, -5.79), (1.596, -2.049, -5.79), (1.596, -2.049, -5.79), (1.596, -2.049, -5.79), (0.6174, 6.261, -13.87), (0.6174, 6.261, -13.87), (0.6409, 5.839, -13.88), (0.6409, 5.839, -13.88), (0.6409, 5.839, -13.88), (0.3775, 8.677, -13.91), (0.3058, 9.345, -13.72), (0.3058, 9.345, -13.72), (8.981e-17, 9.536, -12.4), (8.981e-17, 9.536, -12.4), (8.981e-17, 9.536, -12.4), (0.2069, 9.536, -12.4), (0.2069, 9.536, -12.4), (0.2662, 9.508, -12.6), (1.07, -0.7219, -0.8651), (1.097, -1.606, -1.2), (0.5701, 1.695, 0.5529), (0.6212, 1.746, 0.2144), (0.7271, 1.884, -0.7057), (0.7271, 1.884, -0.7057), (0.871, -0.7566, 0.4708), (0.839, -0.204, 0.8137), (0.9721, 0.06455, -10.52), (0.9721, 0.3531, -11.15), (0.9721, 0.5784, -11.67), (0.586, -2.049, -5.79), (0.586, -2.049, -5.79), (0.586, -2.049, -5.79), (0.6484, -2.049, -5.79), (3.721e-17, -2.049, -5.79), (3.721e-17, -2.049, -5.79), (3.721e-17, -2.049, -5.79), (3.731e-17, -2.127, -5.782), (3.731e-17, -2.127, -5.782), (3.731e-17, -2.127, -5.782), (0.7665, 1.972, -0.9998), (0.8623, 1.99, -1.105), (0.6038, 1.955, -0.889), (0.4269, 1.945, -0.8193), (0.2372, 1.938, -0.7763), (0.3757, -1.62, -6.93), (0.3381, -1.559, -7.069), (0.3873, -1.653, -6.855), (0.1556, -2.02, -5.872), (0.1556, -2.02, -5.872), (0.2259, -1.995, -5.945), (0.8355, 1.359, 0.3388), (0.8355, 1.359, 0.3388), (0.8449, 1.331, 0.1899), (0.9721, 0.05449, -11.76), (0.9721, 0.05449, -11.76), (0.9721, 0.1092, -11.76), (0.9721, 0.1092, -11.76), (0.9721, 0.01453, -11.65), (0.9721, 0.01453, -11.65), (0.9721, 0.01276, -11.47), (0.9721, 0.01276, -11.47), (0.9721, 0.05023, -11.35), (0.9721, 0.05023, -11.35), (2.913e-17, 4.012, -6.356), (2.913e-17, 4.012, -6.356), (2.913e-17, 4.012, -6.356), (2.913e-17, 4.012, -6.356), (1.006, -2.427, -2.126), (1.006, -2.427, -2.126), (0.7612, -2.376, -2.646), (0.7011, -2.427, -2.126), (0.7011, -2.427, -2.126), (0.8369, -2.251, -4.205), (0.7707, -2.313, -3.415), (0.5699, -2.22, -4.603), (0.3203, -2.376, -2.646), (0.2602, -2.427, -2.126), (0.2602, -2.427, -2.126), (0.03392, -2.427, -2.126), (0.03392, -2.427, -2.126), (1.21, -2.3, -4.244), (0.9392, -2.206, -5.422), (0.9726, -2.175, -5.821), (0.9726, -2.175, -5.821), (0.634, -2.206, -5.422), (0.5317, -2.3, -4.244), (0.4655, -2.362, -3.454), (0.502, -2.269, -4.642), (0.537, -2.238, -5.029), (0.5662, -2.206, -5.422), (0.03392, -2.424, -2.685), (0.03392, -2.475, -2.165), (0.03392, -2.475, -2.165), (0.328, -2.427, -2.126), (0.328, -2.427, -2.126), (0.328, -2.475, -2.165), (0.328, -2.475, -2.165), (0.03392, -2.127, -5.782), (0.03392, -2.127, -5.782), (0.03392, -2.127, -5.782), (0.4278, 8.137, -14.02), (1.168, -1.605, -1.205), (1.196, -2.514, -1.594), (1.196, -2.514, -1.594), (1.126, -0.2945, -0.79), (1.097, 0.1359, -0.8178), (1.147, -0.7216, -0.869), (0.5843, 1.663, 1.061), (0.5843, 1.663, 1.061), (0.5843, 1.663, 1.061), (-5.638e-17, 1.663, 1.061), (-5.638e-17, 1.663, 1.061), (-5.638e-17, 1.663, 1.061), (0.519, 1.644, 0.8914), (0.5574, 8.258, -11.4), (0.4249, 8.824, -12.09), (1.413, -1.755, -6.624), (1.495, -2.28, -4.542), (1.533, -2.246, -4.963), (1.397, -2.212, -5.451), (1.366, -2.245, -5.032), (0.5357, -2.444, -1.962), (0.8035, -2.444, -1.962), (1.329, -2.224, -4.598), (1.366, -2.191, -5.01), (1.288, -2.257, -4.174), (1.397, -2.158, -5.429), (1.299, -2.447, -2.437), (1.071, -2.444, -1.962), (1.071, -2.444, -1.962), (1.329, -2.278, -4.62), (1.288, -2.311, -4.196), (0.5357, -2.498, -1.983), (0.8035, -2.498, -1.983), (0.949, 6.401, -10.96), (0.949, 6.401, -10.96), (-2.311, 0.05449, -11.76), (-2.311, 0.05449, -11.76), (-2.311, 0.1092, -11.76), (-2.311, 0.1092, -11.76), (1.121, -1.022, -8.287), (1.194, -1.205, -7.872), (1.57, 0.3625, -12.04), (1.57, 0.3625, -12.04), (1.57, 0.34, -12.12), (1.57, 0.34, -12.12), (0.9721, 0.1467, -11.63), (0.9721, 0.1467, -11.63), (1.369, 0.1467, -11.63), (2.311, 0.05023, -11.35), (2.311, 0.05023, -11.35), (2.311, 0.01276, -11.47), (2.311, 0.01276, -11.47), (2.311, 0.105, -11.34), (2.311, 0.105, -11.34), (2.172, -0.0882, -10.73), (2.172, -0.0882, -10.73), (2.172, 0.3389, -11.98), (2.172, 0.3389, -11.98), (1.534, 1.359, 0.3388), (1.534, 1.359, 0.3388), (1.534, 1.331, 0.1899), (0.8536, 1.446, -0.01652), (0.8536, 1.446, -0.01652), (1.534, 1.446, -0.01652), (1.534, 1.446, -0.01652), (0.1206, -1.42, -7.384), (0.07934, -1.419, -7.413), (0.07934, -1.419, -7.413), (0.2876, -2.024, -7.408), (0.3381, -2.03, -7.267), (0.4358, 3.998, -6.596), (0.4358, 3.998, -6.596), (0.4112, 4.443, -6.592), (0.3922, 4.715, -6.815), (0.3922, 4.715, -6.815), (0.3922, 4.715, -6.815), (0.1955, 4.707, -6.68), (0.1955, 4.707, -6.68), (0.1955, 4.707, -6.68), (0.3757, -2.037, -7.106), (3.086e-17, 4.704, -6.636), (3.086e-17, 4.704, -6.636), (3.086e-17, 4.704, -6.636), (3.086e-17, 4.704, -6.636), (1.509, 0.3164, -12.05), (1.509, 0.3164, -12.05), (0.3757, -2.068, -6.393), (0.3381, -2.074, -6.232), (0.2259, -2.085, -5.975), (0.1556, -2.089, -5.889), (1.574, -0.2031, -10.39), (1.574, -0.2031, -10.39), (1.509, -0.0882, -10.73), (1.509, -0.0882, -10.73), (2.311, 0.1449, -11.46), (2.311, 0.1449, -11.46), (2.311, 0.1467, -11.63), (2.311, 0.1467, -11.63), (1.369, 0.05023, -11.35), (1.369, 0.01276, -11.47), (0.9429, -2.22, -4.603), (0.9779, -2.189, -4.99), (0.6933, -2.376, -2.646), (0.6332, -2.427, -2.126), (0.6332, -2.427, -2.126), (0.4638, -2.251, -4.205), (0.3977, -2.313, -3.415), (0.7707, -2.362, -3.454), (0.6933, -2.424, -2.685), (0.3203, -2.424, -2.685), (0.2602, -2.475, -2.165), (0.2602, -2.475, -2.165), (0.4638, -2.3, -4.244), (0.3977, -2.362, -3.454), (0.964, -2.049, -5.79), (1.03, -2.049, -5.79), (0.502, -2.22, -4.603), (0.03392, -2.22, -4.603), (0.03392, -2.251, -4.205), (0.9429, -2.269, -4.642), (0.9779, -2.238, -5.029), (0.6332, -2.475, -2.165), (0.6332, -2.475, -2.165), (0.5699, -2.269, -4.642), (0.6048, -2.238, -5.029), (1.054e-16, 0.6725, -11.88), (1.054e-16, 0.6725, -11.88), (1.054e-16, 0.6725, -11.88), (0.9721, 0.6725, -11.88), (0.9721, 0.6725, -11.88), (0.9721, 0.3891, -12.9), (0.9721, 0.3891, -12.9), (1.084, -0.537, -9.223), (1.084, -0.2584, -9.801), (1.084, 0.06455, -10.52), (1.084, 0.3531, -11.15), (1.423, 2.181, -9.792), (0.2594, 9.513, -13.19), (0.2594, 9.513, -13.19), (0.2882, 9.452, -13.65), (0.2882, 9.452, -13.65), (0.342, 8.478, -10.26), (0.5227, 6.706, -8.113), (1.369, 0.01453, -11.65), (0.6418, 1.72, 0.6798), (0.6993, 1.777, 0.2987), (1.03, -0.2945, -0.7886), (0.9938, 0.1358, -0.8174), (0.6805, 1.663, 1.061), (0.6805, 1.663, 1.061), (0.6805, 1.548, 1.153), (0.6805, 1.548, 1.153), (0.9721, -0.3245, -9.664), (0.9721, -0.3245, -9.664), (0.9721, -0.2584, -9.801), (1.346, -2.127, -5.782), (1.346, -2.127, -5.782), (1.346, -2.127, -5.782), (1.428, -2.127, -5.782), (1.428, -2.127, -5.782), (1.428, -2.127, -5.782), (0.2259, -2.019, -7.524), (0.1556, -1.429, -7.363), (0.3989, -1.812, -6.463), (0.4067, -1.755, -6.624), (0.4067, -1.755, -6.624), (0.3989, -1.686, -6.78), (0.2876, -1.961, -6.04), (0.3381, -1.917, -6.166), (0.3757, -1.867, -6.308), (0.3757, -1.867, -6.308), (0.8321, 1.412, 0.3836), (0.8321, 1.412, 0.3836), (0.8352, 1.459, 0.2981), (0.8352, 1.459, 0.2981), (0.843, 1.473, 0.1324), (1.106e-16, 8.677, -13.91), (1.066e-16, 9.345, -13.72), (1.066e-16, 9.345, -13.72), (1.066e-16, 9.345, -13.72), (1.055e-16, 9.452, -13.65), (1.055e-16, 9.452, -13.65), (1.055e-16, 9.452, -13.65), (1.519, 2.407, -8.67), (1.04, -2.127, -5.782), (1.04, -2.127, -5.782), (1.04, -2.127, -5.782), (0.9392, -2.158, -5.383), (0.9726, -2.127, -5.782), (0.9726, -2.127, -5.782), (0.9726, -2.127, -5.782), (0.03392, -2.313, -3.415), (0.03392, -2.376, -2.646), (1.007, -2.206, -5.422), (0.8751, -2.269, -4.642), (0.91, -2.238, -5.029), (0.5995, -2.175, -5.821), (0.5995, -2.175, -5.821), (0.03392, -2.175, -5.821), (0.03392, -2.175, -5.821), (0.5995, -2.127, -5.782), (0.5995, -2.127, -5.782), (0.5995, -2.127, -5.782), (1.346, -2.175, -5.821), (1.346, -2.175, -5.821), (0.9721, -0.5905, -11.1), (0.9721, -0.5905, -11.1), (1.084, 0.5784, -11.67), (0.2884, 8.971, -10.91), (0.2884, 8.971, -10.91), (0.2833, 9.458, -12.95), (0.2833, 9.458, -12.95), (0.2833, 9.458, -12.95), (1.012, 0.9687, -0.8622), (0.8876, 1.829, -0.9376), (0.8876, 1.829, -0.9376), (0.8876, 1.829, -0.9376), (1.232, 2.233, -2.929), (0.8937, -1.38, -0.1098), (0.9249, -2.092, -0.9674), (0.5843, 1.548, 1.153), (-5.723e-17, 1.548, 1.153), (-5.723e-17, 1.548, 1.153), (-5.723e-17, 1.548, 1.153), (0.8186, 1.932, -0.7372), (0.8186, 1.932, -0.7372), (0.9533, 1.932, -0.7372), (0.9533, 1.932, -0.7372), (0.8143, 1.777, 0.2987), (0.8143, 1.777, 0.2987), (0.8596, 1.747, -0.3307), (1.433, -2.179, -5.876), (1.433, -2.179, -5.876), (1.218, -2.323, -3.334), (1.135, -2.39, -2.515), (0.2009, -2.444, -1.962), (0.2678, -2.444, -1.962), (1.455, -2.313, -4.121), (1.384, -2.38, -3.279), (1.077, 2.043, -1.474), (1.077, 2.043, -1.474), (1.077, 2.043, -1.474), (1.077, 2.043, -1.474), (0.9167, 1.997, -1.171), (0.614, 1.932, -0.7372), (0.4093, 1.932, -0.7372), (0.2047, 1.932, -0.7372), (1.267, -1.389, -7.456), (1.34, -1.572, -7.04), (1.376, -1.664, -6.832), (1.369, 0.1092, -11.76), (1.369, 0.05449, -11.76), (1.509, 0.3389, -11.98), (1.509, 0.3389, -11.98), (0.8564, 1.346, 0.02414), (0.8564, 1.346, 0.02414), (0.2876, -2.081, -6.091), (0.4067, -2.052, -6.749), (0.3989, -2.06, -6.568), (0.3989, -2.045, -6.931), (0.6769, 3.242, -6.303), (0.2293, 3.678, -6.188), (0.4642, 5.075, -6.42), (0.9441, 0.9688, -0.861), (0.8203, 2.136, -1.255), (0.5729, 5.515, -6.772), (0.5729, 5.515, -6.772), (0.5729, 5.515, -6.772), (2.106, -0.2256, -10.47), (2.106, -0.2256, -10.47), (2.106, -0.2031, -10.39), (2.106, -0.2031, -10.39), (0.8386, -2.313, -3.415), (1.007, -2.158, -5.383), (0.5317, -2.251, -4.205), (1.006, -2.475, -2.165), (1.006, -2.475, -2.165), (1.04, -2.175, -5.821), (1.04, -2.175, -5.821), (0.8369, -2.3, -4.244), (0.3881, -2.424, -2.685), (0.03392, -2.206, -5.422), (0.03392, -2.238, -5.029), (0.02845, -2.049, -5.79), (3.247e-17, -2.158, -5.383), (0.4655, -2.313, -3.415), (0.03392, -2.189, -4.99), (0.03392, -2.158, -5.383), (1.144, -2.362, -3.454), (1.084, 0.9128, -12.33), (9.957e-17, 9.513, -13.19), (9.957e-17, 9.513, -13.19), (9.957e-17, 9.513, -13.19), (0.538, 6.466, -7.847), (1.564, 1.185, -6.536), (1.564, 1.185, -6.536), (1.135, -2.444, -2.536), (1.071, -2.498, -1.983), (1.071, -2.498, -1.983), (0.9625, -2.303, -1.279), (0.8202, 1.632, 0.5241), (0.7101, 2.181, -13.46), (0.8311, 3.954, -13.64), (0.7474, 1.72, 0.6798), (0.8004, 0.2444, 1.009), (0.8004, 0.2444, 1.009), (0.2259, -1.462, -7.289), (0.2876, -1.506, -7.19), (0.07934, -2.037, -5.824), (0.07934, -2.037, -5.824), (2.714e-17, 3.682, -6.128), (2.714e-17, 3.682, -6.128), (2.413e-17, 4.999, -6.149), (2.433e-17, 5.015, -6.168), (2.433e-17, 5.015, -6.168), (0.9047, -2.251, -4.205), (0.3881, -2.376, -2.646), (1.066, -2.424, -2.685), (0.8386, -2.362, -3.454), (0.9047, -2.3, -4.244), (0.03392, -2.362, -3.454), (0.9721, -0.1007, -12.0), (9.901e-17, -0.5905, -11.1), (9.901e-17, -0.5905, -11.1), (9.901e-17, -0.5905, -11.1), (0.8285, 1.403, -13.37), (0.8285, 1.403, -13.37), (1.121, 5.914, -12.24), (1.0, -2.513, -1.59), (1.0, -2.513, -1.59), (1.0, -2.513, -1.59), (0.8587, -2.513, -1.59), (0.6874, 0.2444, 1.009), (0.6769, 1.198, 1.129), (3.084e-17, 4.704, -6.634), (1.218, -2.377, -3.355), (0.1339, -2.444, -1.962), (1.564, -2.213, -5.384), (1.599, -2.179, -5.805), (1.599, -2.179, -5.805), (-0.9721, 0.1449, -11.46), (-0.9721, 0.1449, -11.46), (-1.369, 0.1449, -11.46), (-0.9721, 0.105, -11.34), (-0.9721, 0.105, -11.34), (-1.369, 0.105, -11.34), (-1.534, 1.346, 0.02414), (-1.534, 1.346, 0.02414), (-1.534, 1.393, -0.06135), (-1.534, 1.393, -0.06135), (-1.534, 1.459, 0.2981), (-1.534, 1.459, 0.2981), (-1.534, 1.412, 0.3836), (-1.534, 1.412, 0.3836), (-1.534, 1.473, 0.1324), (-0.86, 1.393, -0.06135), (-0.86, 1.393, -0.06135), (-0.07934, -2.013, -7.663), (-0.07934, -2.013, -7.663), (-0.1556, -2.015, -7.61), (-0.2052, 4.446, -6.383), (-0.2052, 4.446, -6.383), (-0.2052, 4.446, -6.383), (-0.2133, 4.156, -6.377), (-0.2191, 4.008, -6.415), (-0.2191, 4.008, -6.415), (-0.2191, 4.008, -6.415), (-0.4641, 3.313, -6.004), (-0.4641, 3.313, -6.004), (-0.2333, 3.356, -5.82), (-0.2333, 3.356, -5.82), (-0.9646, 2.093, -1.357), (-0.9646, 2.093, -1.357), (-1.153, 2.365, -2.776), (-0.4956, 4.928, -6.726), (-0.5734, 4.728, -7.035), (-0.5734, 4.728, -7.035), (-0.5734, 4.728, -7.035), (-0.4439, 2.197, -1.109), (-0.6445, 2.171, -1.172), (-0.2263, 2.213, -1.071), (-0.3007, 5.054, -6.221), (-0.3007, 5.054, -6.221), (-0.4406, 5.131, -6.314), (-0.4406, 5.131, -6.314), (1.225e-16, 6.706, -8.113), (1.198e-16, 6.466, -7.847), (1.388e-16, -2.012, -7.681), (1.388e-16, -2.012, -7.681), (1.388e-16, -2.012, -7.681), (-0.4911, 5.235, -6.438), (-0.5351, 5.362, -6.589), (-0.155, 5.013, -6.168), (-2.111, 0.34, -12.12), (-2.111, 0.34, -12.12), (-2.111, 0.3625, -12.04), (-2.111, 0.3625, -12.04), (1.945e-16, 6.261, -13.87), (1.95e-16, 5.993, -13.86), (1.95e-16, 5.993, -13.86), (1.95e-16, 5.993, -13.86), (-2.172, 0.3164, -12.05), (-2.172, 0.3164, -12.05), (-1.509, -0.1107, -10.8), (-1.509, -0.1107, -10.8), (-1.574, -0.2256, -10.47), (-1.574, -0.2256, -10.47), (-2.311, 0.01453, -11.65), (-2.311, 0.01453, -11.65), (-2.172, -0.1107, -10.8), (-2.172, -0.1107, -10.8), (-1.144, -2.313, -3.415), (-1.066, -2.376, -2.646), (-1.21, -2.251, -4.205), (-1.248, -2.22, -4.603), (-1.283, -2.189, -4.99), (-1.312, -2.158, -5.383), (-0.634, -2.158, -5.383), (-0.6048, -2.189, -4.99), (-0.5662, -2.158, -5.383), (-0.537, -2.189, -4.99), (-1.248, -2.269, -4.642), (-1.283, -2.238, -5.029), (-0.7612, -2.424, -2.685), (-0.7011, -2.475, -2.165), (-0.7011, -2.475, -2.165), (-0.03392, -2.269, -4.642), (-0.03392, -2.3, -4.244), (-0.6674, -2.175, -5.821), (-0.6674, -2.175, -5.821), (-0.6674, -2.127, -5.782), (-0.6674, -2.127, -5.782), (-0.6674, -2.127, -5.782), (-0.8751, -2.22, -4.603), (-0.91, -2.189, -4.99), (-1.312, -2.206, -5.422), (-1.427, -2.049, -5.79), (-1.427, -2.049, -5.79), (-1.596, -2.049, -5.79), (-1.596, -2.049, -5.79), (-1.596, -2.049, -5.79), (-0.6174, 6.261, -13.87), (-0.6174, 6.261, -13.87), (-0.6409, 5.839, -13.88), (-0.6409, 5.839, -13.88), (-0.6409, 5.839, -13.88), (-0.3775, 8.677, -13.91), (-0.3058, 9.345, -13.72), (-0.3058, 9.345, -13.72), (-0.2662, 9.508, -12.6), (-0.2069, 9.536, -12.4), (-0.2069, 9.536, -12.4), (-1.07, -0.7219, -0.8651), (-1.097, -1.606, -1.2), (2.967e-17, -0.204, 0.8137), (2.615e-17, 0.2444, 1.009), (2.615e-17, 0.2444, 1.009), (2.615e-17, 0.2444, 1.009), (2.231e-17, 1.198, 1.129), (-0.6874, 0.2444, 1.009), (-0.5701, 1.695, 0.5529), (-0.6212, 1.746, 0.2144), (-0.7271, 1.884, -0.7057), (-0.7271, 1.884, -0.7057), (-0.871, -0.7566, 0.4708), (-0.839, -0.204, 0.8137), (-0.9721, 0.06455, -10.52), (-0.9721, 0.3531, -11.15), (-0.9721, 0.5784, -11.67), (-0.586, -2.049, -5.79), (-0.586, -2.049, -5.79), (-0.586, -2.049, -5.79), (-0.6484, -2.049, -5.79), (-0.7665, 1.972, -0.9998), (-0.8623, 1.99, -1.105), (-0.6038, 1.955, -0.889), (-0.4269, 1.945, -0.8193), (-0.2372, 1.938, -0.7763), (4.347e-17, 1.932, -0.7372), (4.347e-17, 1.932, -0.7372), (4.347e-17, 1.932, -0.7372), (4.347e-17, 1.932, -0.7372), (4.347e-17, 1.932, -0.7372), (-0.3757, -1.62, -6.93), (-0.3381, -1.559, -7.069), (-0.3873, -1.653, -6.855), (-0.1556, -2.02, -5.872), (-0.1556, -2.02, -5.872), (-0.2259, -1.995, -5.945), (-0.8355, 1.359, 0.3388), (-0.8355, 1.359, 0.3388), (-0.8449, 1.331, 0.1899), (-0.9721, 0.05449, -11.76), (-0.9721, 0.05449, -11.76), (-0.9721, 0.1092, -11.76), (-0.9721, 0.1092, -11.76), (-0.9721, 0.01453, -11.65), (-0.9721, 0.01453, -11.65), (-0.9721, 0.01276, -11.47), (-0.9721, 0.01276, -11.47), (-0.9721, 0.05023, -11.35), (-0.9721, 0.05023, -11.35), (-1.006, -2.427, -2.126), (-1.006, -2.427, -2.126), (-0.7612, -2.376, -2.646), (-0.7011, -2.427, -2.126), (-0.7011, -2.427, -2.126), (-0.8369, -2.251, -4.205), (-0.7707, -2.313, -3.415), (-0.5699, -2.22, -4.603), (-0.3203, -2.376, -2.646), (-0.2602, -2.427, -2.126), (-0.2602, -2.427, -2.126), (-0.03392, -2.427, -2.126), (-0.03392, -2.427, -2.126), (-1.21, -2.3, -4.244), (-0.9392, -2.206, -5.422), (-0.9726, -2.175, -5.821), (-0.9726, -2.175, -5.821), (-0.634, -2.206, -5.422), (-0.5317, -2.3, -4.244), (-0.4655, -2.362, -3.454), (-0.502, -2.269, -4.642), (-0.537, -2.238, -5.029), (-0.5662, -2.206, -5.422), (-0.03392, -2.424, -2.685), (-0.03392, -2.475, -2.165), (-0.03392, -2.475, -2.165), (-0.328, -2.427, -2.126), (-0.328, -2.427, -2.126), (-0.328, -2.475, -2.165), (-0.328, -2.475, -2.165), (-0.4278, 8.137, -14.02), (-1.168, -1.605, -1.205), (-1.196, -2.514, -1.594), (-1.196, -2.514, -1.594), (-1.126, -0.2945, -0.79), (-1.097, 0.1359, -0.8178), (-1.147, -0.7216, -0.869), (-0.8587, -2.513, -1.59), (6.502e-17, -2.513, -1.59), (6.502e-17, -2.513, -1.59), (6.502e-17, -2.513, -1.59), (2.817e-17, 1.695, 0.5529), (2.412e-17, 1.644, 0.8914), (-0.519, 1.644, 0.8914), (-0.5843, 1.663, 1.061), (-0.5843, 1.663, 1.061), (-0.5843, 1.663, 1.061), (-0.5574, 8.258, -11.4), (-0.4249, 8.824, -12.09), (-1.413, -1.755, -6.624), (-1.495, -2.28, -4.542), (-1.533, -2.246, -4.963), (-1.397, -2.212, -5.451), (-1.366, -2.245, -5.032), (6.942e-17, -2.444, -1.962), (6.942e-17, -2.444, -1.962), (6.942e-17, -2.444, -1.962), (-0.1339, -2.444, -1.962), (-0.5357, -2.444, -1.962), (-0.8035, -2.444, -1.962), (-1.329, -2.224, -4.598), (-1.366, -2.191, -5.01), (-1.288, -2.257, -4.174), (-1.397, -2.158, -5.429), (-1.299, -2.447, -2.437), (-1.071, -2.444, -1.962), (-1.071, -2.444, -1.962), (-1.329, -2.278, -4.62), (-1.288, -2.311, -4.196), (-0.5357, -2.498, -1.983), (-0.8035, -2.498, -1.983), (1.974e-16, 3.954, -13.64), (-0.949, 6.401, -10.96), (-0.949, 6.401, -10.96), (-1.121, -1.022, -8.287), (-1.194, -1.205, -7.872), (-1.57, 0.3625, -12.04), (-1.57, 0.3625, -12.04), (-1.57, 0.34, -12.12), (-1.57, 0.34, -12.12), (-0.9721, 0.1467, -11.63), (-0.9721, 0.1467, -11.63), (-1.369, 0.1467, -11.63), (-2.311, 0.05023, -11.35), (-2.311, 0.05023, -11.35), (-2.311, 0.01276, -11.47), (-2.311, 0.01276, -11.47), (-2.311, 0.105, -11.34), (-2.311, 0.105, -11.34), (-2.172, -0.0882, -10.73), (-2.172, -0.0882, -10.73), (-2.172, 0.3389, -11.98), (-2.172, 0.3389, -11.98), (-1.534, 1.359, 0.3388), (-1.534, 1.359, 0.3388), (-1.534, 1.331, 0.1899), (-0.8536, 1.446, -0.01652), (-0.8536, 1.446, -0.01652), (-1.534, 1.446, -0.01652), (-1.534, 1.446, -0.01652), (-0.1206, -1.42, -7.384), (-0.07934, -1.419, -7.413), (-0.07934, -1.419, -7.413), (1.342e-16, -1.418, -7.431), (1.342e-16, -1.418, -7.431), (1.342e-16, -1.418, -7.431), (-0.2876, -2.024, -7.408), (-0.3381, -2.03, -7.267), (-0.4358, 3.998, -6.596), (-0.4358, 3.998, -6.596), (-0.4112, 4.443, -6.592), (-0.3922, 4.715, -6.815), (-0.3922, 4.715, -6.815), (-0.3922, 4.715, -6.815), (-0.1955, 4.707, -6.68), (-0.1955, 4.707, -6.68), (-0.1955, 4.707, -6.68), (-0.3757, -2.037, -7.106), (-1.509, 0.3164, -12.05), (-1.509, 0.3164, -12.05), (-0.3757, -2.068, -6.393), (-0.3381, -2.074, -6.232), (-0.2259, -2.085, -5.975), (-0.1556, -2.089, -5.889), (-1.574, -0.2031, -10.39), (-1.574, -0.2031, -10.39), (-1.509, -0.0882, -10.73), (-1.509, -0.0882, -10.73), (-2.311, 0.1449, -11.46), (-2.311, 0.1449, -11.46), (-2.311, 0.1467, -11.63), (-2.311, 0.1467, -11.63), (-1.369, 0.05023, -11.35), (-1.369, 0.01276, -11.47), (-0.9429, -2.22, -4.603), (-0.9779, -2.189, -4.99), (-0.6933, -2.376, -2.646), (-0.6332, -2.427, -2.126), (-0.6332, -2.427, -2.126), (-0.4638, -2.251, -4.205), (-0.3977, -2.313, -3.415), (-0.7707, -2.362, -3.454), (-0.6933, -2.424, -2.685), (-0.3203, -2.424, -2.685), (-0.2602, -2.475, -2.165), (-0.2602, -2.475, -2.165), (-0.4638, -2.3, -4.244), (-0.3977, -2.362, -3.454), (-0.964, -2.049, -5.79), (-1.03, -2.049, -5.79), (7.14e-17, -2.427, -2.126), (7.767e-17, -2.376, -2.646), (-0.502, -2.22, -4.603), (-0.03392, -2.22, -4.603), (-0.03392, -2.251, -4.205), (-0.9429, -2.269, -4.642), (-0.9779, -2.238, -5.029), (-0.6332, -2.475, -2.165), (-0.6332, -2.475, -2.165), (-0.5699, -2.269, -4.642), (-0.6048, -2.238, -5.029), (-0.9721, 0.6725, -11.88), (-0.9721, 0.6725, -11.88), (-0.9721, 0.3891, -12.9), (-0.9721, 0.3891, -12.9), (-1.084, -0.537, -9.223), (-1.084, -0.2584, -9.801), (-1.084, 0.06455, -10.52), (-1.084, 0.3531, -11.15), (-1.423, 2.181, -9.792), (-0.2594, 9.513, -13.19), (-0.2594, 9.513, -13.19), (-0.2882, 9.452, -13.65), (-0.2882, 9.452, -13.65), (-0.342, 8.478, -10.26), (-0.5227, 6.706, -8.113), (-1.369, 0.01453, -11.65), (-0.6418, 1.72, 0.6798), (-0.6993, 1.777, 0.2987), (-1.03, -0.2945, -0.7886), (-0.9938, 0.1358, -0.8174), (-0.6805, 1.663, 1.061), (-0.6805, 1.663, 1.061), (-0.6805, 1.548, 1.153), (-0.6805, 1.548, 1.153), (-0.9721, -0.3245, -9.664), (-0.9721, -0.3245, -9.664), (-0.9721, -0.2584, -9.801), (-1.346, -2.127, -5.782), (-1.346, -2.127, -5.782), (-1.346, -2.127, -5.782), (-1.428, -2.127, -5.782), (-1.428, -2.127, -5.782), (-1.428, -2.127, -5.782), (-0.2259, -2.019, -7.524), (-0.1556, -1.429, -7.363), (-0.3989, -1.812, -6.463), (-0.4067, -1.755, -6.624), (-0.4067, -1.755, -6.624), (-0.3989, -1.686, -6.78), (-0.2876, -1.961, -6.04), (-0.3381, -1.917, -6.166), (-0.3757, -1.867, -6.308), (-0.3757, -1.867, -6.308), (-0.8321, 1.412, 0.3836), (-0.8321, 1.412, 0.3836), (-0.8352, 1.459, 0.2981), (-0.8352, 1.459, 0.2981), (-0.843, 1.473, 0.1324), (4.671e-17, 2.219, -1.058), (4.671e-17, 2.219, -1.058), (4.671e-17, 2.219, -1.058), (4.671e-17, 2.219, -1.058), (6.165e-17, 2.696, -2.368), (6.165e-17, 2.696, -2.368), (-1.519, 2.407, -8.67), (1.995e-16, 2.181, -13.46), (2.004e-16, 1.403, -13.37), (2.004e-16, 1.403, -13.37), (2.004e-16, 1.403, -13.37), (-1.04, -2.127, -5.782), (-1.04, -2.127, -5.782), (-1.04, -2.127, -5.782), (-0.9392, -2.158, -5.383), (-0.9726, -2.127, -5.782), (-0.9726, -2.127, -5.782), (-0.9726, -2.127, -5.782), (-0.03392, -2.313, -3.415), (-0.03392, -2.376, -2.646), (-1.007, -2.206, -5.422), (-0.8751, -2.269, -4.642), (-0.91, -2.238, -5.029), (-0.5995, -2.175, -5.821), (-0.5995, -2.175, -5.821), (-0.03392, -2.175, -5.821), (-0.03392, -2.175, -5.821), (-0.5995, -2.127, -5.782), (-0.5995, -2.127, -5.782), (-0.5995, -2.127, -5.782), (-1.346, -2.175, -5.821), (-1.346, -2.175, -5.821), (-0.9721, -0.5905, -11.1), (-0.9721, -0.5905, -11.1), (1.971e-16, 0.3891, -12.9), (1.971e-16, 0.3891, -12.9), (1.971e-16, 0.3891, -12.9), (-1.084, 0.5784, -11.67), (-0.8285, 1.403, -13.37), (-0.8285, 1.403, -13.37), (-0.2884, 8.971, -10.91), (-0.2884, 8.971, -10.91), (-0.2833, 9.458, -12.95), (-0.2833, 9.458, -12.95), (-0.2833, 9.458, -12.95), (-1.012, 0.9687, -0.8622), (-0.8876, 1.829, -0.9376), (-0.8876, 1.829, -0.9376), (-0.8876, 1.829, -0.9376), (-1.232, 2.233, -2.929), (-0.8937, -1.38, -0.1098), (-0.9249, -2.092, -0.9674), (-0.5843, 1.548, 1.153), (-0.8186, 1.932, -0.7372), (-0.8186, 1.932, -0.7372), (-0.9533, 1.932, -0.7372), (-0.9533, 1.932, -0.7372), (-0.8143, 1.777, 0.2987), (-0.8143, 1.777, 0.2987), (-0.8596, 1.747, -0.3307), (1.59e-16, -0.3245, -9.664), (1.59e-16, -0.3245, -9.664), (1.59e-16, -0.3245, -9.664), (-1.433, -2.179, -5.876), (-1.433, -2.179, -5.876), (-1.218, -2.323, -3.334), (-1.135, -2.39, -2.515), (-0.2009, -2.444, -1.962), (-0.2678, -2.444, -1.962), (-1.455, -2.313, -4.121), (-1.384, -2.38, -3.279), (1.751e-16, 9.458, -12.95), (1.751e-16, 9.458, -12.95), (1.751e-16, 9.458, -12.95), (-1.077, 2.043, -1.474), (-1.077, 2.043, -1.474), (-1.077, 2.043, -1.474), (-1.077, 2.043, -1.474), (-0.9167, 1.997, -1.171), (-0.614, 1.932, -0.7372), (-0.4093, 1.932, -0.7372), (-0.2047, 1.932, -0.7372), (-1.267, -1.389, -7.456), (-1.34, -1.572, -7.04), (-1.376, -1.664, -6.832), (-1.369, 0.1092, -11.76), (-1.369, 0.05449, -11.76), (-1.509, 0.3389, -11.98), (-1.509, 0.3389, -11.98), (-0.8564, 1.346, 0.02414), (-0.8564, 1.346, 0.02414), (-0.07934, -2.091, -5.836), (-0.07934, -2.091, -5.836), (-0.2876, -2.081, -6.091), (-0.4067, -2.052, -6.749), (-0.3989, -2.06, -6.568), (-0.3989, -2.045, -6.931), (-0.6769, 3.242, -6.303), (-0.2293, 3.678, -6.188), (-0.4642, 5.075, -6.42), (-0.9441, 0.9688, -0.861), (-0.8203, 2.136, -1.255), (-0.5729, 5.515, -6.772), (-0.5729, 5.515, -6.772), (-0.5729, 5.515, -6.772), (1.025e-16, 5.0, -6.15), (1.025e-16, 5.0, -6.15), (1.025e-16, 5.0, -6.15), (1.025e-16, 5.0, -6.15), (-2.106, -0.2256, -10.47), (-2.106, -0.2256, -10.47), (-2.106, -0.2031, -10.39), (-2.106, -0.2031, -10.39), (1.917e-16, 8.137, -14.02), (-0.8386, -2.313, -3.415), (-1.007, -2.158, -5.383), (-0.5317, -2.251, -4.205), (-1.006, -2.475, -2.165), (-1.006, -2.475, -2.165), (-1.04, -2.175, -5.821), (-1.04, -2.175, -5.821), (-0.8369, -2.3, -4.244), (-0.3881, -2.424, -2.685), (-0.03392, -2.206, -5.422), (-0.03392, -2.238, -5.029), (-0.4655, -2.313, -3.415), (-0.03392, -2.189, -4.99), (-0.03392, -2.158, -5.383), (-0.03392, -2.127, -5.782), (-0.03392, -2.127, -5.782), (-0.03392, -2.127, -5.782), (-1.144, -2.362, -3.454), (-1.084, 0.9128, -12.33), (-0.538, 6.466, -7.847), (-1.564, 1.185, -6.536), (-1.564, 1.185, -6.536), (-1.135, -2.444, -2.536), (-1.071, -2.498, -1.983), (-1.071, -2.498, -1.983), (-0.9625, -2.303, -1.279), (-0.8202, 1.632, 0.5241), (-0.7101, 2.181, -13.46), (-0.8311, 3.954, -13.64), (3.527e-17, -0.7566, 0.4708), (4.397e-17, -1.38, -0.1098), (-0.7474, 1.72, 0.6798), (-0.8004, 0.2444, 1.009), (-0.8004, 0.2444, 1.009), (-0.2259, -1.462, -7.289), (-0.2876, -1.506, -7.19), (-0.07934, -2.037, -5.824), (-0.07934, -2.037, -5.824), (1.158e-16, -2.043, -5.807), (1.158e-16, -2.043, -5.807), (1.158e-16, -2.043, -5.807), (1.017e-16, 3.371, -5.759), (1.017e-16, 3.371, -5.759), (1.017e-16, 3.371, -5.759), (1.017e-16, 3.371, -5.759), (9.556e-17, 3.215, -5.226), (9.556e-17, 3.215, -5.226), (8.627e-17, 3.037, -4.436), (8.627e-17, 3.037, -4.436), (6.066e-17, -2.303, -1.279), (-0.9047, -2.251, -4.205), (-0.3881, -2.376, -2.646), (-1.066, -2.424, -2.685), (-0.8386, -2.362, -3.454), (-0.9047, -2.3, -4.244), (-0.03392, -2.362, -3.454), (-0.9721, -0.1007, -12.0), (-1.121, 5.914, -12.24), (1.512e-16, 8.971, -10.91), (1.512e-16, 8.971, -10.91), (1.512e-16, 8.971, -10.91), (-1.0, -2.513, -1.59), (-1.0, -2.513, -1.59), (-1.0, -2.513, -1.59), (-0.6769, 1.198, 1.129), (4.32e-17, 1.884, -0.7057), (4.32e-17, 1.884, -0.7057), (4.32e-17, 1.884, -0.7057), (1.888e-16, 0.9112, -12.33), (-0.02845, -2.049, -5.79), (-1.218, -2.377, -3.355), (6.982e-17, -2.498, -1.983), (6.982e-17, -2.498, -1.983), (6.982e-17, -2.498, -1.983), (-1.564, -2.213, -5.384), (-1.599, -2.179, -5.805), (-1.599, -2.179, -5.805), (1.708e-16, 9.508, -12.6), (1.438e-16, -1.022, -8.287), (1.059e-16, 4.448, -6.313), (1.059e-16, 4.448, -6.313), (6.609e-17, 8.478, -10.26), (3.053e-17, 5.515, -6.772), (-4.616e-17, 1.746, 0.2144), (-2.208e-17, -2.092, -0.9674), (7.574e-17, -0.537, -9.223), (1.052e-16, 4.882, -6.348), (1.089e-16, 5.514, -6.771), (2.423e-17, 4.995, -6.156), (1.066e-16, 4.16, -6.314), (1.066e-16, 4.16, -6.314), (-9.689e-18, 2.88, -2.976), (-9.689e-18, 2.88, -2.976)], [(327, 1507), (1063, 1322), (753, 2058), (1555, 753), (327, 2056)], [(1288, 1337, 1037, 1491), (269, 1036, 1034, 1492), (270, 1035, 1106, 1384), (271, 1107, 1292, 1340), (273, 1290, 1293, 2), (7, 1338, 1335, 1294, 1289, 1291, 1, 8), (4, 1336, 263, 268), (1043, 266, 267, 1040), (1101, 1108, 1102, 1326), (1297, 1493, 1334, 1295), (1109, 10, 1298, 1296), (276, 3, 278, 1494), (1282, 1284, 1325, 11), (1104, 1331, 1333, 1103), (1511, 1332, 1105, 1510), (1295, 1334, 279, 1512), (1509, 5, 1102, 1108), (12, 275, 9, 274), (1096, 1285, 1283, 1098), (1097, 1099, 277, 1100), (1101, 1326, 280, 13), (6, 281, 1493, 1297), (269, 1492, 1193, 1195), (270, 1384, 1197, 1194), (271, 1340, 1199, 1198), (1043, 1040, 1038, 1041), (272, 1339, 1201, 1200), (1288, 1491, 1196, 1286), (273, 2, 1042, 1202), (4, 268, 493, 1039), (1305, 1052, 1048, 1050, 1299, 1301, 1044, 1046), (1308, 1056, 1629, 1847), (1330, 1091, 1093, 1630, 1055, 1057, 1402, 1309, 1310, 1320, 1500, 287, 1499, 1327, 1328, 1497, 1329), (31, 1061, 1067, 1312), (476, 296, 28, 27), (27, 28, 29, 297), (297, 29, 30, 298), (298, 30, 1313, 31), (31, 1313, 1058, 1061), (32, 1059, 1062, 1017), (297, 298, 300, 34), (476, 27, 35, 217), (32, 1017, 1204, 1068), (298, 31, 1311, 300), (27, 297, 34, 35), (199, 1454, 1455), (1502, 1551, 2110, 1073), (41, 308, 1072, 1070), (309, 41, 1071, 1501), (42, 309, 1501, 38), (307, 42, 38, 39), (56, 319, 305, 304), (319, 55, 306, 305), (55, 423, 474, 306), (58, 57, 303, 302), (57, 1077, 1503, 303), (217, 35, 307, 40), (1069, 1206, 1551, 1502), (295, 26, 308, 41), (300, 295, 41, 309), (34, 300, 309, 42), (35, 34, 42, 307), (39, 38, 312, 313), (475, 39, 313, 178), (36, 1018, 754, 310), (37, 36, 310, 311), (301, 37, 311, 43), (38, 301, 43, 312), (312, 43, 46, 314), (313, 312, 314, 47), (178, 313, 47, 176), (310, 754, 1019, 44), (311, 310, 44, 45), (43, 311, 45, 46), (314, 46, 316, 317), (47, 314, 317, 49), (176, 47, 49, 408), (44, 1019, 2157, 48), (45, 44, 48, 315), (46, 45, 315, 316), (316, 315, 52, 318), (317, 316, 318, 53), (49, 317, 53, 1076), (408, 49, 54, 1458), (48, 2157, 1020, 51), (315, 48, 51, 52), (1316, 1078, 1077, 57), (1317, 1315, 57, 58), (55, 322, 436, 423), (61, 322, 55, 319), (1080, 61, 319, 56), (29, 28, 322, 61), (1313, 30, 1079, 1314), (2146, 1066, 1060, 1318, 1321, 1575), (28, 296, 436, 322), (30, 29, 61, 60), (33, 299, 321, 1319), (318, 52, 1081, 1082), (53, 318, 1082, 1505), (1076, 53, 1505, 1074), (1458, 54, 1075, 1480), (51, 1020, 1955, 1083), (52, 51, 1083, 1081), (302, 303, 1085, 1090), (303, 1503, 1086, 1084), (304, 305, 1088, 1087), (305, 306, 1089, 1088), (306, 474, 1506, 1089), (63, 62, 1182, 1181), (323, 63, 1181, 1179), (64, 323, 1179, 1180, 477), (62, 65, 1183, 1182), (130, 1561, 1432, 1359), (1223, 1127, 1129, 1431), (101, 1523, 88, 338), (80, 350, 1519, 1434), (1437, 1439, 1238, 1441), (1556, 351, 1213, 1212), (1514, 1342, 1137, 1428), (351, 1209, 1343, 1213), (1341, 1556, 1212, 1136), (1209, 1210, 1344, 1343), (1341, 1136, 1137, 1342), (1514, 1428, 1430, 1427), (332, 116, 1350, 346), (1226, 344, 1557, 1526), (92, 340, 1513, 82), (1110, 1111, 121, 364), (1435, 1436, 84, 85), (1357, 333, 347, 97), (1364, 95, 358, 112), (1116, 1118, 1442, 1130), (1515, 111, 1347, 1346), (1116, 1117, 1119, 1118), (111, 357, 1215, 1347), (1214, 1515, 1346, 334), (357, 1233, 1216, 1215), (1214, 334, 1119, 1117), (1434, 365, 353, 80), (1561, 98, 1433, 1432), (1115, 1114, 91, 1138), (1208, 1211, 1124, 1516), (1358, 88, 1523, 100), (1221, 1222, 331, 354), (116, 117, 1351, 1350), (90, 1529, 1559, 1560), (1529, 1558, 1122, 1559), (89, 1121, 1361, 339), (1558, 1517, 1123, 1122), (1120, 1360, 1361, 1121), (1120, 90, 1560, 1360), (89, 339, 1518, 1445), (343, 1520, 1225, 369), (1349, 1362, 1236, 1521), (93, 1224, 1128, 119), (1520, 1348, 128, 1225), (93, 368, 345, 1224), (1348, 1349, 1521, 128), (1230, 371, 1352, 1231), (372, 1354, 371, 1230), (1126, 1353, 1354, 372), (1125, 1227, 1353, 1126), (1125, 373, 1228, 1227), (1229, 1228, 373, 1522), (1522, 1440, 1438, 1229), (1217, 1218, 1232, 361), (1345, 1234, 1235, 1363), (94, 1365, 113, 109), (115, 118, 96, 129), (85, 108, 125, 1435), (1112, 1110, 364, 1220), (95, 1226, 1526, 358), (83, 355, 342, 367), (1138, 1444, 1398, 1115), (124, 114, 81, 107), (109, 110, 126, 94), (129, 370, 360, 115), (338, 120, 348, 101), (363, 123, 1426, 1397), (100, 130, 1359, 1358), (1113, 1112, 1220, 122), (98, 99, 87, 1433), (354, 84, 1436, 1221), (122, 91, 1114, 1113), (341, 92, 82, 352), (112, 113, 1365, 1364), (97, 96, 118, 1357), (108, 83, 367, 125), (1111, 1207, 359, 121), (340, 124, 107, 1513), (344, 127, 86, 1557), (336, 362, 1132, 1133), (362, 335, 867, 1132), (335, 1219, 1893, 867), (1528, 1525, 1177, 1237), (1527, 1135, 1525, 1528), (337, 1134, 1135, 1527), (337, 336, 1133, 1134), (392, 1168, 1369, 1530), (1563, 1988, 1372, 258, 1447), (387, 175, 379, 386), (386, 379, 133, 385), (134, 382, 175, 387), (388, 391, 382, 134), (1376, 134, 387, 381), (1448, 388, 134, 1376), (139, 390, 388, 1448), (378, 385, 384, 132), (1280, 137, 505, 643, 2151, 1373), (1306, 1307, 505, 137, 1403), (1542, 1543, 395, 429), (1374, 1395, 1166, 1375), (1375, 1166, 1167, 383), (1187, 1189, 1408, 1170), (1170, 1408, 1409, 1410), (1549, 1524, 1171, 1188), (383, 1167, 1168, 392), (1370, 214, 1287, 1371), (2106, 1174, 1524, 1549), (384, 138, 1256, 1490, 1489, 1488, 1281, 132), (138, 384, 140), (577, 1554, 1553, 2059, 66, 68, 69, 67, 70, 326), (1274, 1254, 1240, 1145), (1255, 148, 1240, 1254), (2065, 1638, 1144, 144), (1417, 1149, 1150, 1418), (2065, 144, 1149, 1417), (1419, 149, 1381, 1421), (1451, 1151, 148, 1255), (1378, 1380, 1151, 1451), (1379, 1531, 1422, 398), (1453, 2025, 1532, 399), (1144, 1638, 1639, 1146), (400, 1814, 1641, 1148), (1530, 644, 1962, 1567), (2147, 1382, 1449, 2126), (404, 405, 143, 145), (152, 404, 145, 210), (663, 1157, 1452, 2024), (2125, 403, 1155, 1152), (210, 407, 155, 152), (179, 209, 435, 421, 153), (153, 421, 143, 405), (406, 404, 152, 1450), (1153, 1156, 1157, 663), (1450, 152, 155, 156), (1506, 179, 153, 1534), (1534, 153, 405, 402), (1383, 1382, 2147, 1626), (1383, 1626, 1627, 151), (151, 1627, 2148, 1508), (170, 1578, 1579, 140), (391, 422, 1536, 382), (1535, 425, 175, 382), (426, 424, 133, 379), (424, 170, 140, 133), (425, 426, 379, 175), (1241, 1242, 1267, 177), (177, 1267, 1479, 434), (169, 1257, 1258, 165), (1482, 409, 159, 432), (432, 159, 410, 408), (176, 418, 411, 178), (430, 1245, 160, 409), (409, 160, 161, 159), (159, 161, 162, 410), (1244, 1246, 163, 416), (416, 163, 413, 417), (417, 413, 414, 166), (420, 168, 164, 167), (1246, 1241, 177, 163), (163, 177, 434, 413), (168, 169, 165, 164), (1245, 1244, 416, 160), (160, 416, 417, 161), (161, 417, 166, 162), (419, 420, 167, 412), (415, 497, 1257, 169), (408, 410, 418, 176), (410, 162, 419, 418), (166, 414, 168, 420), (414, 415, 169, 168), (162, 166, 420, 419), (178, 1424, 435, 296, 476, 217, 40, 475), (165, 1258, 1578, 170), (411, 412, 425, 1535), (164, 165, 170, 424), (412, 167, 426, 425), (179, 423, 436, 209), (167, 164, 424, 426), (178, 411, 171, 1424), (209, 436, 296, 435), (1506, 474, 423, 179), (435, 397, 143, 421), (1411, 1169, 1172, 1404), (248, 1478, 1271, 1270), (428, 246, 1260, 1259), (433, 245, 1537, 1576), (1270, 1260, 246, 248), (245, 1243, 1538, 1537), (1478, 433, 1576, 1271), (1259, 1473, 244, 428), (1356, 1140, 1405, 1355), (1355, 1405, 1404, 1172), (1141, 1139, 1396, 1399), (188, 1569, 1159), (186, 1164, 1165, 451), (450, 1459, 1164, 186), (188, 1159, 1158, 189), (189, 1158, 1387, 456), (451, 1165, 1546, 1573), (456, 1387, 1388, 192), (187, 441, 200, 452), (192, 1388, 1504, 193), (452, 200, 442, 1461), (193, 1504, 1457, 1471), (463, 1392, 1389, 1247), (194, 1540, 1569, 444), (194, 444, 445, 461), (458, 447, 184, 191), (457, 185, 465, 1544), (191, 184, 1541, 457), (466, 1249, 1390, 190), (1466, 1468, 1481, 1484, 218), (453, 450, 2096, 2150), (195, 980, 1782, 1572), (2095, 186, 451, 1695), (2096, 450, 186, 2095), (1695, 451, 1573, 1696), (1697, 187, 452, 1699), (1699, 452, 1461, 1462), (1463, 463, 1247, 1250), (1162, 1161, 1386, 1465), (202, 195, 1572, 1570), (444, 188, 189, 445), (184, 193, 1471, 1541, 488, 1303, 1054, 1496, 1192), (1574, 191, 457, 1391), (444, 1569, 188), (1391, 457, 1544, 443), (447, 192, 193, 184), (445, 189, 456, 446), (183, 460, 458, 1545), (446, 456, 192, 447), (462, 194, 461, 182), (1160, 1253, 1248, 1385), (1541, 1471, 1467, 1470), (453, 2150, 980, 195), (462, 1460, 1540, 194), (1385, 1386, 1161, 1160), (182, 461, 460, 183), (438, 453, 195, 202), (1545, 458, 191, 1574), (454, 466, 190, 1469), (710, 709, 208, 205), (2149, 710, 205, 206), (2149, 206, 1163, 2133), (467, 1485, 1486, 1487, 1721, 2132, 207), (208, 709, 1251, 201), (396, 1275, 147, 1147), (1960, 1959, 142, 1566), (1142, 1580, 1472, 1400), (1371, 1287, 232, 231), (1369, 1366, 644, 1530), (1394, 2013, 1564, 1446), (470, 1239, 1443, 216), (216, 1443, 1131, 215), (486, 485, 292, 20), (226, 227, 291, 285), (1406, 486, 20, 1498), (484, 226, 285, 19), (1307, 1848, 643, 505), (1407, 1406, 1498, 21), (1185, 1184, 293, 288), (1184, 1186, 1407, 21, 293), (478, 479, 23, 24, 290), (1548, 1185, 288, 289), (1550, 2105, 1094, 1092), (227, 487, 22, 291), (479, 223, 294, 23), (223, 1548, 289, 294), (483, 484, 19, 286), (1416, 1415, 1049, 14), (1053, 1302, 1304, 1047), (1413, 1191, 1300, 1051), (1495, 228, 15, 1045), (229, 492, 16, 283), (1414, 1412, 17, 18), (491, 1416, 14, 282), (1192, 1190, 489, 490, 488, 1541, 184), (230, 229, 283, 284), (374, 235, 236, 237, 234, 1287, 214, 213, 212, 469, 1393), (1016, 1323, 320, 58), (2107, 1552, 551, 815), (1952, 1956, 50), (2154, 1016, 58, 302), (2158, 2113, 830, 832), (1552, 1203, 25, 551), (2155, 1064, 2145, 542), (1956, 2158, 832, 50), (2060, 2154, 302, 1090), (1203, 2155, 542, 25), (1173, 1176, 1239, 470), (1429, 473, 215, 1131), (472, 1425, 1396, 1139), (135, 1143, 211, 481), (1210, 255, 1261, 1344), (330, 1401, 256, 73), (75, 1268, 255, 1210), (243, 181, 1263, 1265), (1577, 1272, 2138, 1799), (75, 74, 1475, 1268), (181, 247, 1264, 1263), (496, 243, 1265, 499), (247, 249, 1266, 1264), (74, 76, 1474, 1475), (1219, 254, 1798, 1893), (76, 77, 252, 1474), (77, 79, 257, 252), (1539, 180, 498, 1269), (78, 73, 256, 253), (78, 253, 257, 79), (180, 496, 499, 498), (249, 427, 471, 1266), (1344, 1261, 1477, 1233), (1233, 1477, 1476, 1216), (1216, 1476, 254, 1219), (1243, 1571, 262, 1538), (1571, 204, 261, 262), (204, 1783, 2137, 261), (143, 397, 395, 1568), (1543, 150, 1568, 395), (139, 393, 1542, 390), (429, 394, 390, 1542), (140, 384, 385, 133), (140, 141, 1256, 138), (40, 307, 39, 475), (440, 173, 1454, 199), (173, 440, 439, 158), (158, 439, 198, 174), (198, 197, 157, 174), (157, 197, 455, 172), (65, 1954, 1720, 1183), (64, 477, 1483), (219, 503, 1466, 218), (220, 502, 503, 219), (221, 504, 502, 220), (222, 1723, 504, 221), (1371, 231, 233, 1562), (233, 235, 374, 1562), (137, 1280, 1547, 1403), (480, 1547, 1280, 259), (225, 480, 259, 506), (224, 225, 506, 507), (260, 224, 507, 508, 482), (135, 481, 482, 508), (437, 1273, 1262, 251), (1273, 1272, 250, 1262), (1577, 500, 501, 250, 1272), (272, 264, 265, 1339), (355, 356, 366, 342), (343, 369, 345, 368), (352, 353, 365, 341), (333, 332, 346, 347), (1367, 376, 377, 1987), (390, 394, 391, 388), (381, 387, 386, 380), (380, 386, 385, 378), (406, 402, 405, 404), (434, 1479, 497, 415), (1456, 430, 409, 1482), (418, 419, 412, 411), (413, 434, 415, 414), (1424, 1377, 397, 435), (459, 431, 324, 464), (461, 445, 446, 460), (460, 446, 447, 458), (438, 1459, 450, 453), (454, 1469, 1468, 1466), (485, 483, 286, 292), (473, 1429, 1425, 472), (395, 397, 394, 429), (1395, 1374, 1373, 468), (1373, 2151, 2014, 468), (142, 1959, 1814, 400), (422, 391, 394), (1825, 1873, 1279, 2037), (782, 1278, 1276, 2038), (783, 1277, 1648, 1919), (784, 1649, 1829, 1876), (786, 1827, 1830, 510), (515, 1874, 1871, 1831, 1826, 1828, 509, 516), (512, 1872, 776, 781), (1586, 779, 780, 1583), (1643, 1650, 1644, 1862), (1834, 2039, 1870, 1832), (1651, 518, 1835, 1833), (789, 511, 791, 2040), (1819, 1821, 1861, 519), (1646, 1867, 1869, 1645), (2063, 1868, 1647, 2062), (1832, 1870, 792, 2064), (2061, 513, 1644, 1650), (520, 788, 517, 787), (1634, 1822, 1820, 1636), (1635, 1637, 790, 1642), (1643, 1862, 793, 521), (514, 794, 2039, 1834), (782, 2038, 1733, 1735), (783, 1919, 1737, 1734), (784, 1876, 1739, 1738), (1586, 1583, 1581, 1584), (785, 1875, 1741, 1740), (1825, 2037, 1736, 1823), (786, 510, 1585, 1742), (512, 781, 1014, 1582), (1842, 1595, 1591, 1593, 1836, 1838, 1587, 1589), (1845, 1599, 1628, 1846), (1866, 2043, 1095, 530, 1598, 1600, 1937, 1849, 1850, 1860, 2048, 800, 2047, 1863, 1864, 2045, 1865), (539, 1604, 1605, 1852), (997, 810, 536, 535), (535, 536, 537, 811), (811, 537, 538, 812), (812, 538, 1853, 539), (539, 1853, 1601, 1604), (540, 1603, 1065, 2156), (811, 812, 814, 544), (997, 535, 545, 731), (540, 2156, 1205, 1607), (812, 539, 1851, 814), (535, 811, 544, 545), (713, 1997, 1998), (2050, 495, 2109, 1611), (552, 823, 1610, 1608), (824, 552, 1609, 2049), (553, 824, 2049, 548), (822, 553, 548, 549), (566, 837, 820, 819), (837, 565, 821, 820), (565, 942, 995, 821), (568, 567, 818, 817), (567, 1615, 2051, 818), (731, 545, 822, 550), (1606, 241, 495, 2050), (809, 534, 823, 552), (814, 809, 552, 824), (544, 814, 824, 553), (545, 544, 553, 822), (549, 548, 828, 829), (996, 549, 829, 687), (546, 2108, 2112, 826), (547, 546, 826, 827), (816, 547, 827, 554), (548, 816, 554, 828), (828, 554, 557, 831), (829, 828, 831, 558), (687, 829, 558, 685), (826, 2112, 2114, 555), (827, 826, 555, 556), (554, 827, 556, 557), (831, 557, 834, 835), (558, 831, 835, 560), (685, 558, 560, 927), (555, 2114, 242, 559), (556, 555, 559, 833), (557, 556, 833, 834), (834, 833, 562, 836), (835, 834, 836, 563), (560, 835, 563, 1614), (927, 560, 564, 2001), (559, 242, 1957, 561), (833, 559, 561, 562), (1856, 1616, 1615, 567), (1857, 1855, 567, 568), (565, 840, 955, 942), (570, 840, 565, 837), (1618, 570, 837, 566), (537, 536, 840, 570), (1853, 538, 1617, 1854), (543, 240, 1602, 1858, 1324, 59), (536, 810, 955, 840), (538, 537, 570, 569), (541, 813, 839, 838), (836, 562, 1619, 1620), (563, 836, 1620, 2053), (1614, 563, 2053, 1612), (2001, 564, 1613, 2026), (561, 1957, 1953, 1621), (562, 561, 1621, 1619), (817, 818, 1623, 1633), (818, 2051, 1624, 1622), (819, 820, 1631, 1625), (820, 821, 1632, 1631), (821, 995, 2054, 1632), (572, 571, 1717, 1716), (841, 572, 1716, 1714), (573, 841, 1714, 1715, 998), (571, 574, 1718, 1717), (638, 2121, 1970, 1897), (1759, 1669, 1671, 1969), (614, 2076, 2078, 2079), (593, 868, 2072, 1972), (1975, 1977, 2080, 1979), (2116, 869, 1749, 1748), (2067, 1878, 1675, 1966), (869, 1745, 1879, 1749), (1877, 2116, 1748, 1674), (1745, 1746, 1880, 1879), (1877, 1674, 1675, 1878), (2067, 1966, 1968, 1965), (850, 624, 1886, 864), (1762, 862, 2117, 2077), (605, 858, 2066, 595), (1652, 1653, 629, 882), (1973, 1974, 597, 598), (1895, 851, 865, 610), (1902, 608, 876, 620), (1658, 1660, 1980, 1672), (2068, 619, 1883, 1882), (1658, 1659, 1661, 1660), (619, 875, 1751, 1883), (1750, 2068, 1882, 852), (875, 1769, 1752, 1751), (1750, 852, 1661, 1659), (1972, 883, 871, 593), (2121, 611, 853, 1970), (1657, 1656, 604, 1676), (1744, 1747, 1666, 2069), (1896, 2078, 2076, 613), (1757, 1758, 849, 872), (624, 625, 1887, 1886), (603, 2083, 2119, 2120), (2083, 2118, 1664, 2119), (602, 1663, 1899, 857), (2118, 2070, 1665, 1664), (1662, 1898, 1899, 1663), (1662, 603, 2120, 1898), (602, 857, 2071, 1983), (861, 2073, 1761, 887), (1885, 1900, 1772, 2074), (606, 1760, 1670, 627), (2073, 1884, 636, 1761), (606, 886, 863, 1760), (1884, 1885, 2074, 636), (1766, 889, 1888, 1767), (890, 1890, 889, 1766), (1668, 1889, 1890, 890), (1667, 1763, 1889, 1668), (1667, 891, 1764, 1763), (1765, 1764, 891, 2075), (2075, 1978, 1976, 1765), (1753, 1754, 1768, 879), (1881, 1770, 1771, 1901), (607, 1903, 621, 617), (623, 626, 609, 637), (598, 616, 633, 1973), (1654, 1652, 882, 1756), (608, 1762, 2077, 876), (596, 873, 860, 885), (1676, 1982, 1933, 1657), (632, 622, 594, 615), (617, 618, 634, 607), (637, 888, 878, 623), (2079, 2082, 866, 614), (881, 631, 1964, 1932), (613, 638, 1897, 1896), (1655, 1654, 1756, 630), (611, 612, 600, 853), (872, 597, 1974, 1757), (630, 604, 1656, 1655), (859, 605, 595, 870), (620, 621, 1903, 1902), (610, 609, 626, 1895), (616, 596, 885, 633), (1653, 1743, 877, 629), (858, 632, 615, 2066), (862, 635, 599, 2117), (854, 880, 104, 103), (880, 1971, 1894, 104), (1971, 1755, 892, 1894), (856, 349, 1178, 628), (601, 106, 349, 856), (855, 102, 106, 601), (855, 854, 103, 102), (910, 1709, 1905, 2084), (1565, 1986, 1907, 771, 893), (906, 684, 898, 905), (905, 898, 640, 904), (641, 901, 684, 906), (907, 909, 901, 641), (1911, 641, 906, 900), (1989, 907, 641, 1911), (647, 908, 907, 1989), (1908, 904, 903, 639), (1817, 645, 1030, 2144, 389, 897), (1843, 1844, 1030, 645, 1938), (2093, 2094, 913, 948), (1909, 1930, 1707, 1910), (1910, 1707, 1708, 902), (1727, 1729, 1943, 1711), (1711, 1943, 1944, 1945), (2102, 2135, 1712, 1728), (902, 1708, 1709, 910), (1904, 728, 1824, 1906), (2104, 1175, 2135, 2102), (903, 646, 1792, 2036, 2035, 2034, 1818, 639), (646, 903, 648), (2153, 238, 325, 2057, 575, 579, 580, 576, 581, 2055), (1815, 1790, 1773, 1683), (1791, 656, 1773, 1790), (846, 584, 1682, 653), (401, 1687, 1688, 1420), (846, 653, 1687, 401), (328, 657, 1916, 1423), (1994, 1689, 656, 1791), (1913, 1915, 1689, 1994), (1914, 1533, 329, 917), (1995, 2023, 146, 918), (1682, 584, 1640, 1684), (919, 651, 585, 1686), (2084, 2134, 1961, 1990), (71, 1917, 1992, 2124), (923, 924, 652, 654), (660, 923, 654, 724), (2143, 1690, 1996, 920), (582, 922, 1692, 1154), (724, 926, 664, 660), (688, 723, 954, 940, 661), (661, 940, 652, 924), (925, 923, 660, 1993), (154, 1691, 1690, 2143), (1993, 660, 664, 665), (2054, 688, 661, 2085), (2085, 661, 924, 921), (1918, 1917, 71, 662), (1918, 662, 583, 659), (659, 583, 72, 844), (679, 2140, 2141, 648), (909, 941, 2087, 901), (2086, 944, 684, 901), (945, 943, 640, 898), (943, 679, 648, 640), (944, 945, 898, 684), (1774, 1775, 1807, 686), (686, 1807, 2022, 953), (678, 1793, 1794, 674), (2028, 928, 668, 951), (951, 668, 929, 927), (685, 937, 930, 687), (949, 1778, 669, 928), (928, 669, 670, 668), (668, 670, 671, 929), (1777, 1779, 672, 935), (935, 672, 932, 936), (936, 932, 933, 675), (939, 677, 673, 676), (1779, 1774, 686, 672), (672, 686, 953, 932), (677, 678, 674, 673), (1778, 1777, 935, 669), (669, 935, 936, 670), (670, 936, 675, 671), (938, 939, 676, 931), (934, 1022, 1793, 678), (927, 929, 937, 685), (929, 671, 938, 937), (675, 933, 677, 939), (933, 934, 678, 677), (671, 675, 939, 938), (687, 1958, 954, 810, 997, 731, 550, 996), (674, 1794, 2140, 679), (930, 931, 944, 2086), (673, 674, 679, 943), (931, 676, 945, 944), (688, 942, 955, 723), (676, 673, 943, 945), (687, 930, 680, 1958), (723, 955, 810, 954), (2054, 995, 942, 688), (954, 916, 652, 940), (1946, 1710, 1713, 1939), (760, 2021, 1811, 1810), (947, 758, 1796, 1795), (952, 757, 2088, 2136), (1810, 1796, 758, 760), (757, 1776, 2089, 2088), (2021, 952, 2136, 1811), (1795, 2016, 756, 947), (1892, 1678, 1940, 1891), (1891, 1940, 1939, 1713), (1679, 1677, 1931, 1934), (701, 2127, 1694), (699, 1705, 1706, 969), (968, 2002, 1705, 699), (701, 1694, 1693, 702), (702, 1693, 1922, 974), (969, 1706, 2099, 1700), (974, 1922, 1923, 705), (700, 960, 714, 970), (705, 1923, 2052, 706), (970, 714, 961, 2004), (706, 2052, 2000, 2011), (982, 1927, 1924, 1789), (707, 2091, 2127, 963), (707, 963, 964, 979), (976, 966, 694, 704), (975, 695, 984, 2097), (704, 694, 2092, 975), (985, 1788, 1925, 703), (2006, 2008, 2027, 2030, 732), (971, 968, 693, 448), (708, 2115, 1781, 1780), (967, 699, 969, 696), (693, 968, 699, 967), (696, 969, 1700, 1698), (697, 700, 970, 698), (698, 970, 2004, 1464), (449, 982, 1789, 1252), (1703, 1702, 1921, 2005), (716, 708, 1780, 2128), (963, 701, 702, 964), (694, 706, 2011, 2092, 1009, 1840, 1597, 2042, 1732), (2130, 704, 975, 1926), (963, 2127, 701), (1926, 975, 2097, 962), (966, 705, 706, 694), (964, 702, 974, 965), (692, 978, 976, 2098), (965, 974, 705, 966), (981, 707, 979, 691), (1701, 722, 1787, 1920), (2092, 2011, 2007, 2010), (971, 448, 2115, 708), (981, 2003, 2091, 707), (1920, 1921, 1702, 1701), (691, 979, 978, 692), (957, 971, 708, 716), (2098, 976, 704, 2130), (972, 985, 703, 2009), (1784, 1785, 1786, 719), (196, 1784, 719, 720), (196, 720, 1704, 2131), (986, 2031, 2032, 2033, 1722, 987, 721), (1786, 1785, 203, 715), (914, 1816, 655, 1685), (847, 915, 650, 1991), (1680, 2142, 2015, 1935), (1906, 1824, 747, 746), (1905, 1368, 2134, 2084), (1929, 2012, 131, 1984), (991, 2081, 1981, 730), (730, 1981, 1673, 729), (1007, 1006, 806, 528), (740, 741, 805, 798), (1941, 1007, 528, 2046), (1005, 740, 798, 527), (1844, 804, 2144, 1030), (1942, 1941, 2046, 529), (1725, 1724, 807, 801), (1724, 1726, 1942, 529, 807), (999, 1000, 532, 533, 803), (2101, 1725, 801, 802), (2103, 742, 0, 2044), (741, 1008, 531, 805), (1000, 737, 808, 532), (737, 2101, 802, 808), (1004, 1005, 527, 799), (1951, 1950, 1592, 522), (1596, 1839, 1841, 1590), (1948, 1731, 1837, 1594), (2041, 743, 523, 1588), (744, 1013, 524, 796), (1949, 1947, 525, 526), (1012, 1951, 522, 795), (1732, 1730, 1010, 1011, 1009, 2092, 694), (745, 744, 796, 797), (1985, 750, 751, 752, 749, 1824, 728, 727, 726, 989, 1928), (2152, 494, 1859, 568), (239, 2152, 568, 817), (1015, 239, 817, 1633), (2111, 2107, 815, 825), (2113, 2111, 825, 830), (136, 105, 2081, 991), (1967, 994, 729, 1673), (993, 1963, 1931, 1677), (642, 1681, 725, 1002), (1746, 768, 1801, 1880), (848, 1936, 769, 586), (588, 1808, 768, 1746), (755, 690, 1803, 1805), (1800, 1812, 2139, 1797), (588, 587, 2018, 1808), (690, 759, 1804, 1803), (1021, 755, 1805, 1024), (759, 761, 1806, 1804), (587, 589, 2017, 2018), (1755, 767, 762, 892), (589, 590, 765, 2017), (590, 592, 770, 765), (2090, 689, 1023, 1809), (591, 586, 769, 766), (591, 766, 770, 592), (689, 1021, 1024, 1023), (761, 946, 992, 1806), (1880, 1801, 2020, 1769), (1769, 2020, 2019, 1752), (1752, 2019, 767, 1755), (1776, 2129, 775, 2089), (2129, 718, 774, 775), (718, 717, 845, 774), (652, 916, 913, 2123), (2094, 658, 2123, 913), (647, 911, 2093, 908), (948, 912, 908, 2093), (648, 903, 904, 640), (648, 649, 1792, 646), (550, 822, 549, 996), (959, 682, 1997, 713), (682, 959, 958, 667), (667, 958, 712, 683), (712, 711, 666, 683), (666, 711, 973, 681), (574, 843, 1719, 1718), (573, 998, 2029), (733, 1028, 2006, 732), (734, 1027, 1028, 733), (735, 1029, 1027, 734), (736, 578, 1029, 735), (1906, 746, 748, 2122), (748, 750, 1985, 2122), (645, 1817, 2100, 1938), (1001, 2100, 1817, 772), (739, 1001, 772, 1031), (738, 739, 1031, 1032), (773, 738, 1032, 1033, 1003), (642, 1002, 1003, 1033), (956, 1813, 1802, 764), (1813, 1812, 763, 1802), (1800, 1025, 1026, 763, 1812), (785, 777, 778, 1875), (873, 874, 884, 860), (861, 887, 863, 886), (870, 871, 883, 859), (851, 850, 864, 865), (375, 895, 896, 894), (908, 912, 909, 907), (900, 906, 905, 899), (899, 905, 904, 1908), (925, 921, 924, 923), (953, 2022, 1022, 934), (1999, 949, 928, 2028), (937, 938, 931, 930), (932, 953, 934, 933), (1958, 1912, 916, 954), (977, 950, 842, 983), (979, 964, 965, 978), (978, 965, 966, 976), (957, 2002, 968, 971), (972, 2009, 2008, 2006), (1006, 1004, 799, 806), (994, 1967, 1963, 993), (913, 916, 912, 948), (1930, 1909, 897, 988), (897, 389, 990, 988), (650, 915, 651, 919), (941, 909, 912)])
me_cube_004.polygons.foreach_set('use_smooth', [True] * 965)
me_cube_004.materials.append(None)
me_cube_004.use_remesh_preserve_volume = False
me_cube_004.use_remesh_preserve_attributes = False
me_cube_004.use_mirror_vertex_groups = False
me_cube_004.update()

# ---- objects
ob_cube_004 = bpy.data.objects.new('Cube.004', me_cube_004)

# ---- transforms, parenting, visibility, modifiers, constraints
ob_cube_004.location = (0.0, 0.0, 0.0)
ob_cube_004.rotation_euler = (0.1285, 2.846e-17, 1.831e-18)
ob_cube_004.scale = (0.7371, 1.0, 0.319)
ob_cube_004.lineart.crease_threshold = 0.0

# ---- collection membership
col_collection_11.objects.link(ob_cube_004)

# ---- scene / render settings (as saved in the file)
scene.frame_start = 1; scene.frame_end = 250; scene.frame_set(1)
scene.render.engine = 'BLENDER_EEVEE_NEXT'
scene.render.image_settings.color_mode = 'RGB'
scene.render.image_settings.compression = 90
scene.render.resolution_percentage = 50
scene.render.dither_intensity = 0.0
scene.render.bake_margin = 2
scene.render.bake_bias = 0.0
scene.cycles.use_denoising = False
scene.cycles.samples = 10
scene.cycles.sampling_pattern = 'TABULATED_SOBOL'
scene.cycles.light_sampling_threshold = 0.0
scene.cycles.use_adaptive_sampling = False
scene.cycles.use_light_tree = False
scene.cycles.blur_glossy = 0.0
scene.cycles.volume_bounces = 1
scene.cycles.pixel_filter_type = 'GAUSSIAN'
scene.cycles.sample_clamp_indirect = 0.0
scene.view_settings.view_transform = 'Standard'
bpy.context.view_layer.update()

# ---- added for rendering (the .blend has no active camera and no usable light): camera, sun
cam_auto = bpy.data.cameras.new('AutoCamera')
cam_auto.lens = 50.0
cam_auto.sensor_width = 36.0
cam_auto.clip_end = 1000.0
ob_auto_camera = bpy.data.objects.new('AutoCamera', cam_auto)
scene.collection.objects.link(ob_auto_camera)
ob_auto_camera.location = (13.4046, -12.3403, 9.13782)
ob_auto_camera.rotation_euler = (1.09748, -7.21219e-08, 0.694738)
scene.camera = ob_auto_camera
light_auto_sun = bpy.data.lights.new('AutoSun', 'SUN')
light_auto_sun.energy = 3.0
light_auto_sun.angle = 0.0523599
ob_auto_sun = bpy.data.objects.new('AutoSun', light_auto_sun)
scene.collection.objects.link(ob_auto_sun)
ob_auto_sun.rotation_euler = (0.872665, 0.174533, 0.523599)
bpy.context.view_layer.update()
